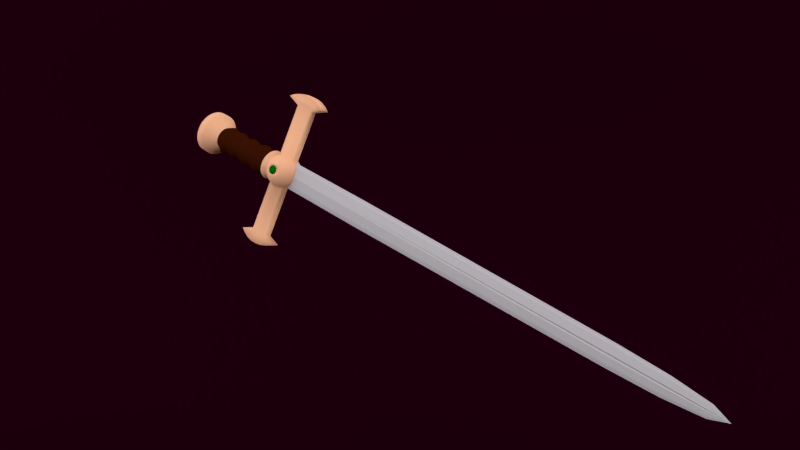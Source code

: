 # Source: medieval_blade.blend  (saved by Blender 2.61.0; exported with 4.5.12 LTS)
import bpy
from mathutils import Matrix  # noqa: F401  (used for matrix-valued properties, if any)

bpy.ops.wm.read_factory_settings(use_empty=True)
scene = bpy.context.scene
scene.name = 'Scene'

# ---- collections
col_collection_1 = bpy.data.collections.new('Collection 1'); scene.collection.children.link(col_collection_1)

# ---- materials (node trees are filled in below, after node groups)
mat_material_003 = bpy.data.materials.new('Material.003')
mat_material_003.alpha_threshold = 0.0
mat_material_003.use_transparent_shadow = False
mat_material_003.preview_render_type = 'FLAT'
mat_material_003.diffuse_color = (0.01467, 0.0, 0.004674, 1.0)
mat_material_003.roughness = 0.5
mat_material_003.specular_intensity = 0.0
mat_material_003.line_color = (0.0, 0.0, 0.0, 1.0)
mat_material = bpy.data.materials.new('Material')
mat_material.alpha_threshold = 0.0
mat_material.use_transparent_shadow = False
mat_material.diffuse_color = (0.0, 0.1473, 0.002366, 1.0)
mat_material.roughness = 0.5
mat_material.specular_intensity = 0.5673
mat_material.line_color = (0.0, 0.0, 0.0, 0.5746)
mat_ouro = bpy.data.materials.new('ouro')
mat_ouro.alpha_threshold = 0.0
mat_ouro.use_transparent_shadow = False
mat_ouro.diffuse_color = (0.9551, 0.5138, 0.2903, 1.0)
mat_ouro.specular_color = (0.5815, 0.5736, 0.4868)
mat_ouro.roughness = 0.5
mat_ouro.specular_intensity = 0.7115
mat_ouro.line_color = (0.0, 0.0, 0.0, 1.0)
mat_madeira = bpy.data.materials.new('madeira')
mat_madeira.alpha_threshold = 0.0
mat_madeira.use_transparent_shadow = False
mat_madeira.diffuse_color = (0.04203, 0.007121, 0.001213, 1.0)
mat_madeira.specular_color = (0.06997, 0.06997, 0.06997)
mat_madeira.roughness = 1.737
mat_madeira.specular_intensity = 0.0
mat_madeira.line_color = (0.0, 0.0, 0.0, 1.0)
mat_material_002 = bpy.data.materials.new('Material.002')
mat_material_002.alpha_threshold = 0.0
mat_material_002.use_transparent_shadow = False
mat_material_002.diffuse_color = (0.5488, 0.5488, 0.5488, 1.0)
mat_material_002.roughness = 0.5
mat_material_002.specular_intensity = 0.8657
mat_material_002.line_color = (0.0, 0.0, 0.0, 1.0)

# ---- material node trees

# ---- world
world_world = bpy.data.worlds.new('World'); scene.world = world_world
world_world.color = (0.9966, 0.9404, 1.0)
world_world.use_sun_shadow = False
world_world.sun_shadow_jitter_overblur = 0.0
world_world.cycles.sampling_method = 'MANUAL'
world_world.cycles.sample_map_resolution = 256

# ---- cameras
cam_camera = bpy.data.cameras.new('Camera')
cam_camera.clip_end = 100.0
cam_camera.lens = 35.0
cam_camera.sensor_width = 32.0
cam_camera.sensor_height = 18.0
cam_camera.ortho_scale = 7.314
cam_camera.dof.focus_distance = 0.0
cam_camera.dof.aperture_fstop = 128.0

# ---- lights
light_lamp = bpy.data.lights.new('Lamp', 'AREA')
light_lamp.color = (0.8689, 0.8271, 0.8506)
light_lamp.transmission_factor = 0.0
light_lamp.cutoff_distance = 30.0
light_lamp.energy = 32.99
light_lamp.shadow_buffer_clip_start = 1.001
light_lamp.shadow_soft_size = 1.0
light_lamp.shadow_maximum_resolution = 0.006
light_lamp.use_absolute_resolution = True
light_lamp.shape = 'RECTANGLE'
light_lamp.size = 1.0
light_lamp.size_y = 1.0
light_lamp.cycles.use_multiple_importance_sampling = False

# ---- meshes
me_plane_003 = bpy.data.meshes.new('Plane.003')
me_plane_003.from_pydata([(1.0, 1.0, 0.0), (1.0, -1.0, 0.0), (-1.0, -1.0, 0.0), (-1.0, 1.0, 0.0)], [], [(0, 3, 2, 1)])
me_plane_003.use_remesh_preserve_volume = False
me_plane_003.use_remesh_preserve_attributes = False
me_plane_003.use_mirror_vertex_groups = False
me_plane_003.update()
me_plane_002 = bpy.data.meshes.new('Plane.002')
me_plane_002.from_pydata([(1.0, 0.4384, 0.7972), (1.0, -1.0, 0.0), (-1.0, -1.0, 0.0), (-1.0, 0.4384, 0.7972), (-8.941e-08, -1.0, 0.0), (1.0, 0.0, 0.0), (1.484e-07, 0.4384, 0.7972), (-1.0, 2.682e-07, 0.0), (2.98e-08, 1.341e-07, 0.0), (0.5, -1.0, 0.0), (-0.5, -1.0, 0.0), (1.0, 0.378, 0.3029), (1.0, -0.5, 0.0), (0.5, 0.4384, 0.7972), (-0.5, 0.4384, 0.7972), (-1.0, -0.5, 0.0), (-1.0, 0.378, 0.3029), (-0.5, 2.012e-07, 0.0), (8.88e-08, 0.378, 0.3029), (0.5, 6.706e-08, 0.0), (-2.98e-08, -0.5, 0.0), (-0.5, 0.378, 0.3029), (0.5, 0.378, 0.3029), (-0.5, -0.5, 0.0), (0.5, -0.5, 0.0), (0.25, -1.0, 0.0), (0.75, -1.0, 0.0), (-0.25, -1.0, 0.0), (-0.75, -1.0, 0.0), (1.0, 0.222, 0.1098), (1.0, 0.4418, 0.5473), (1.0, -0.25, 0.0), (1.0, -0.75, 0.0), (0.25, 0.4384, 0.7972), (0.75, 0.4384, 0.7972), (-0.25, 0.4384, 0.7972), (-0.75, 0.4384, 0.7972), (-1.0, -0.25, 0.0), (-1.0, -0.75, 0.0), (-1.0, 0.222, 0.1098), (-1.0, 0.4418, 0.5473), (-0.75, 2.347e-07, 0.0), (-0.25, 1.676e-07, 0.0), (1.186e-07, 0.4418, 0.5473), (5.906e-08, 0.222, 0.1098), (0.75, 3.353e-08, 0.0), (0.25, 1.006e-07, 0.0), (-5.96e-08, -0.75, 0.0), (0.0, -0.25, 0.0), (-0.75, 0.378, 0.3029), (-0.5, 0.4418, 0.5473), (-0.25, 0.378, 0.3029), (-0.5, 0.222, 0.1098), (0.25, 0.378, 0.3029), (0.5, 0.4418, 0.5473), (0.75, 0.378, 0.3029), (0.5, 0.222, 0.1098), (-0.75, -0.5, 0.0), (-0.5, -0.25, 0.0), (-0.25, -0.5, 0.0), (-0.5, -0.75, 0.0), (0.25, -0.5, 0.0), (0.5, -0.25, 0.0), (0.75, -0.5, 0.0), (0.5, -0.75, 0.0), (-0.75, 0.4418, 0.5473), (-0.25, 0.4418, 0.5473), (-0.75, 0.222, 0.1098), (-0.25, 0.222, 0.1098), (0.25, 0.4418, 0.5473), (0.75, 0.4418, 0.5473), (0.25, 0.222, 0.1098), (0.75, 0.222, 0.1098), (-0.75, -0.25, 0.0), (-0.25, -0.25, 0.0), (-0.75, -0.75, 0.0), (-0.25, -0.75, 0.0), (0.25, -0.25, 0.0), (0.75, -0.25, 0.0), (0.25, -0.75, 0.0), (0.75, -0.75, 0.0), (0.125, -1.0, 0.0), (0.375, -1.0, 0.0), (0.625, -1.0, 0.0), (0.875, -1.0, 0.0), (-0.375, -1.0, 0.0), (-0.125, -1.0, 0.0), (-0.625, -1.0, 0.0), (-0.875, -1.0, 0.0), (1.0, 0.1112, 0.04023), (1.0, 0.3152, 0.1964), (1.0, 0.427, 0.4226), (1.0, 0.4401, 0.6723), (1.0, -0.125, 0.0), (1.0, -0.375, 0.0), (1.0, -0.625, 0.0), (1.0, -0.875, 0.0), (0.125, 0.4384, 0.7972), (0.375, 0.4384, 0.7972), (0.625, 0.4384, 0.7972), (0.875, 0.4384, 0.7972), (-0.125, 0.4384, 0.7972), (-0.375, 0.4384, 0.7972), (-0.625, 0.4384, 0.7972), (-0.875, 0.4384, 0.7972), (-1.0, -0.125, 0.0), (-1.0, -0.375, 0.0), (-1.0, -0.625, 0.0), (-1.0, -0.875, 0.0), (-1.0, 0.3152, 0.1964), (-1.0, 0.1112, 0.04023), (-1.0, 0.427, 0.4226), (-1.0, 0.4401, 0.6723), (-0.625, 2.179e-07, 0.0), (-0.875, 2.515e-07, 0.0), (-0.375, 1.844e-07, 0.0), (-0.125, 1.509e-07, 0.0), (1.037e-07, 0.427, 0.4226), (1.335e-07, 0.4401, 0.6723), (7.396e-08, 0.3152, 0.1964), (4.416e-08, 0.1112, 0.04023), (0.625, 5.029e-08, 0.0), (0.875, 1.676e-08, 0.0), (0.375, 8.382e-08, 0.0), (0.125, 1.173e-07, 0.0), (-7.451e-08, -0.875, 0.0), (-4.47e-08, -0.625, 0.0), (-1.49e-08, -0.375, 0.0), (1.49e-08, -0.125, 0.0), (-0.875, 0.378, 0.3029), (-0.625, 0.378, 0.3029), (-0.5, 0.427, 0.4226), (-0.5, 0.4401, 0.6723), (-0.125, 0.378, 0.3029), (-0.375, 0.378, 0.3029), (-0.5, 0.1112, 0.04023), (-0.5, 0.3152, 0.1964), (0.125, 0.378, 0.3029), (0.375, 0.378, 0.3029), (0.5, 0.427, 0.4226), (0.5, 0.4401, 0.6723), (0.625, 0.378, 0.3029), (0.875, 0.378, 0.3029), (0.5, 0.3152, 0.1964), (0.5, 0.1112, 0.04023), (-0.875, -0.5, 0.0), (-0.625, -0.5, 0.0), (-0.5, -0.125, 0.0), (-0.5, -0.375, 0.0), (-0.125, -0.5, 0.0), (-0.375, -0.5, 0.0), (-0.5, -0.875, 0.0), (-0.5, -0.625, 0.0), (0.375, -0.5, 0.0), (0.125, -0.5, 0.0), (0.5, -0.375, 0.0), (0.5, -0.125, 0.0), (0.625, -0.5, 0.0), (0.875, -0.5, 0.0), (0.5, -0.625, 0.0), (0.5, -0.875, 0.0), (-0.875, 0.4418, 0.5473), (-0.75, 0.4401, 0.6723), (-0.625, 0.4418, 0.5473), (-0.75, 0.427, 0.4226), (-0.375, 0.4418, 0.5473), (-0.25, 0.4401, 0.6723), (-0.125, 0.4418, 0.5473), (-0.25, 0.427, 0.4226), (-0.875, 0.222, 0.1098), (-0.75, 0.3152, 0.1964), (-0.625, 0.222, 0.1098), (-0.75, 0.1112, 0.04023), (-0.375, 0.222, 0.1098), (-0.25, 0.3152, 0.1964), (-0.125, 0.222, 0.1098), (-0.25, 0.1112, 0.04023), (0.125, 0.4418, 0.5473), (0.25, 0.4401, 0.6723), (0.375, 0.4418, 0.5473), (0.25, 0.427, 0.4226), (0.625, 0.4418, 0.5473), (0.75, 0.4401, 0.6723), (0.875, 0.4418, 0.5473), (0.75, 0.427, 0.4226), (0.125, 0.222, 0.1098), (0.25, 0.3152, 0.1964), (0.375, 0.222, 0.1098), (0.25, 0.1112, 0.04023), (0.625, 0.222, 0.1098), (0.75, 0.3152, 0.1964), (0.875, 0.222, 0.1098), (0.75, 0.1112, 0.04023), (-0.875, -0.25, 0.0), (-0.75, -0.125, 0.0), (-0.625, -0.25, 0.0), (-0.75, -0.375, 0.0), (-0.375, -0.25, 0.0), (-0.25, -0.125, 0.0), (-0.125, -0.25, 0.0), (-0.25, -0.375, 0.0), (-0.875, -0.75, 0.0), (-0.75, -0.625, 0.0), (-0.625, -0.75, 0.0), (-0.75, -0.875, 0.0), (-0.375, -0.75, 0.0), (-0.25, -0.625, 0.0), (-0.125, -0.75, 0.0), (-0.25, -0.875, 0.0), (0.125, -0.25, 0.0), (0.25, -0.125, 0.0), (0.375, -0.25, 0.0), (0.25, -0.375, 0.0), (0.625, -0.25, 0.0), (0.75, -0.125, 0.0), (0.875, -0.25, 0.0), (0.75, -0.375, 0.0), (0.125, -0.75, 0.0), (0.25, -0.625, 0.0), (0.375, -0.75, 0.0), (0.25, -0.875, 0.0), (0.625, -0.75, 0.0), (0.75, -0.625, 0.0), (0.875, -0.75, 0.0), (0.75, -0.875, 0.0), (-0.875, 0.4401, 0.6723), (-0.625, 0.4401, 0.6723), (-0.875, 0.427, 0.4226), (-0.625, 0.427, 0.4226), (-0.375, 0.4401, 0.6723), (-0.125, 0.4401, 0.6723), (-0.375, 0.427, 0.4226), (-0.125, 0.427, 0.4226), (-0.875, 0.3152, 0.1964), (-0.625, 0.3152, 0.1964), (-0.875, 0.1112, 0.04023), (-0.625, 0.1112, 0.04023), (-0.375, 0.3152, 0.1964), (-0.125, 0.3152, 0.1964), (-0.375, 0.1112, 0.04023), (-0.125, 0.1112, 0.04023), (0.125, 0.4401, 0.6723), (0.375, 0.4401, 0.6723), (0.125, 0.427, 0.4226), (0.375, 0.427, 0.4226), (0.625, 0.4401, 0.6723), (0.875, 0.4401, 0.6723), (0.625, 0.427, 0.4226), (0.875, 0.427, 0.4226), (0.125, 0.3152, 0.1964), (0.375, 0.3152, 0.1964), (0.125, 0.1112, 0.04023), (0.375, 0.1112, 0.04023), (0.625, 0.3152, 0.1964), (0.875, 0.3152, 0.1964), (0.625, 0.1112, 0.04023), (0.875, 0.1112, 0.04023), (-0.875, -0.125, 0.0), (-0.625, -0.125, 0.0), (-0.875, -0.375, 0.0), (-0.625, -0.375, 0.0), (-0.375, -0.125, 0.0), (-0.125, -0.125, 0.0), (-0.375, -0.375, 0.0), (-0.125, -0.375, 0.0), (-0.875, -0.625, 0.0), (-0.625, -0.625, 0.0), (-0.875, -0.875, 0.0), (-0.625, -0.875, 0.0), (-0.375, -0.625, 0.0), (-0.125, -0.625, 0.0), (-0.375, -0.875, 0.0), (-0.125, -0.875, 0.0), (0.125, -0.125, 0.0), (0.375, -0.125, 0.0), (0.125, -0.375, 0.0), (0.375, -0.375, 0.0), (0.625, -0.125, 0.0), (0.875, -0.125, 0.0), (0.625, -0.375, 0.0), (0.875, -0.375, 0.0), (0.125, -0.625, 0.0), (0.375, -0.625, 0.0), (0.125, -0.875, 0.0), (0.375, -0.875, 0.0), (0.625, -0.625, 0.0), (0.875, -0.625, 0.0), (0.625, -0.875, 0.0), (0.875, -0.875, 0.0)], [], [(104, 3, 112, 225), (36, 104, 225, 162), (225, 112, 40, 161), (162, 225, 161, 65), (103, 36, 162, 226), (14, 103, 226, 132), (226, 162, 65, 163), (132, 226, 163, 50), (161, 40, 111, 227), (65, 161, 227, 164), (227, 111, 16, 129), (164, 227, 129, 49), (163, 65, 164, 228), (50, 163, 228, 131), (228, 164, 49, 130), (131, 228, 130, 21), (102, 14, 132, 229), (35, 102, 229, 166), (229, 132, 50, 165), (166, 229, 165, 66), (101, 35, 166, 230), (6, 101, 230, 118), (230, 166, 66, 167), (118, 230, 167, 43), (165, 50, 131, 231), (66, 165, 231, 168), (231, 131, 21, 134), (168, 231, 134, 51), (167, 66, 168, 232), (43, 167, 232, 117), (232, 168, 51, 133), (117, 232, 133, 18), (129, 16, 109, 233), (49, 129, 233, 170), (233, 109, 39, 169), (170, 233, 169, 67), (130, 49, 170, 234), (21, 130, 234, 136), (234, 170, 67, 171), (136, 234, 171, 52), (169, 39, 110, 235), (67, 169, 235, 172), (235, 110, 7, 114), (172, 235, 114, 41), (171, 67, 172, 236), (52, 171, 236, 135), (236, 172, 41, 113), (135, 236, 113, 17), (134, 21, 136, 237), (51, 134, 237, 174), (237, 136, 52, 173), (174, 237, 173, 68), (133, 51, 174, 238), (18, 133, 238, 119), (238, 174, 68, 175), (119, 238, 175, 44), (173, 52, 135, 239), (68, 173, 239, 176), (239, 135, 17, 115), (176, 239, 115, 42), (175, 68, 176, 240), (44, 175, 240, 120), (240, 176, 42, 116), (120, 240, 116, 8), (97, 6, 118, 241), (33, 97, 241, 178), (241, 118, 43, 177), (178, 241, 177, 69), (98, 33, 178, 242), (13, 98, 242, 140), (242, 178, 69, 179), (140, 242, 179, 54), (177, 43, 117, 243), (69, 177, 243, 180), (243, 117, 18, 137), (180, 243, 137, 53), (179, 69, 180, 244), (54, 179, 244, 139), (244, 180, 53, 138), (139, 244, 138, 22), (99, 13, 140, 245), (34, 99, 245, 182), (245, 140, 54, 181), (182, 245, 181, 70), (100, 34, 182, 246), (0, 100, 246, 92), (246, 182, 70, 183), (92, 246, 183, 30), (181, 54, 139, 247), (70, 181, 247, 184), (247, 139, 22, 141), (184, 247, 141, 55), (183, 70, 184, 248), (30, 183, 248, 91), (248, 184, 55, 142), (91, 248, 142, 11), (137, 18, 119, 249), (53, 137, 249, 186), (249, 119, 44, 185), (186, 249, 185, 71), (138, 53, 186, 250), (22, 138, 250, 143), (250, 186, 71, 187), (143, 250, 187, 56), (185, 44, 120, 251), (71, 185, 251, 188), (251, 120, 8, 124), (188, 251, 124, 46), (187, 71, 188, 252), (56, 187, 252, 144), (252, 188, 46, 123), (144, 252, 123, 19), (141, 22, 143, 253), (55, 141, 253, 190), (253, 143, 56, 189), (190, 253, 189, 72), (142, 55, 190, 254), (11, 142, 254, 90), (254, 190, 72, 191), (90, 254, 191, 29), (189, 56, 144, 255), (72, 189, 255, 192), (255, 144, 19, 121), (192, 255, 121, 45), (191, 72, 192, 256), (29, 191, 256, 89), (256, 192, 45, 122), (89, 256, 122, 5), (114, 7, 105, 257), (41, 114, 257, 194), (257, 105, 37, 193), (194, 257, 193, 73), (113, 41, 194, 258), (17, 113, 258, 147), (258, 194, 73, 195), (147, 258, 195, 58), (193, 37, 106, 259), (73, 193, 259, 196), (259, 106, 15, 145), (196, 259, 145, 57), (195, 73, 196, 260), (58, 195, 260, 148), (260, 196, 57, 146), (148, 260, 146, 23), (115, 17, 147, 261), (42, 115, 261, 198), (261, 147, 58, 197), (198, 261, 197, 74), (116, 42, 198, 262), (8, 116, 262, 128), (262, 198, 74, 199), (128, 262, 199, 48), (197, 58, 148, 263), (74, 197, 263, 200), (263, 148, 23, 150), (200, 263, 150, 59), (199, 74, 200, 264), (48, 199, 264, 127), (264, 200, 59, 149), (127, 264, 149, 20), (145, 15, 107, 265), (57, 145, 265, 202), (265, 107, 38, 201), (202, 265, 201, 75), (146, 57, 202, 266), (23, 146, 266, 152), (266, 202, 75, 203), (152, 266, 203, 60), (201, 38, 108, 267), (75, 201, 267, 204), (267, 108, 2, 88), (204, 267, 88, 28), (203, 75, 204, 268), (60, 203, 268, 151), (268, 204, 28, 87), (151, 268, 87, 10), (150, 23, 152, 269), (59, 150, 269, 206), (269, 152, 60, 205), (206, 269, 205, 76), (149, 59, 206, 270), (20, 149, 270, 126), (270, 206, 76, 207), (126, 270, 207, 47), (205, 60, 151, 271), (76, 205, 271, 208), (271, 151, 10, 85), (208, 271, 85, 27), (207, 76, 208, 272), (47, 207, 272, 125), (272, 208, 27, 86), (125, 272, 86, 4), (124, 8, 128, 273), (46, 124, 273, 210), (273, 128, 48, 209), (210, 273, 209, 77), (123, 46, 210, 274), (19, 123, 274, 156), (274, 210, 77, 211), (156, 274, 211, 62), (209, 48, 127, 275), (77, 209, 275, 212), (275, 127, 20, 154), (212, 275, 154, 61), (211, 77, 212, 276), (62, 211, 276, 155), (276, 212, 61, 153), (155, 276, 153, 24), (121, 19, 156, 277), (45, 121, 277, 214), (277, 156, 62, 213), (214, 277, 213, 78), (122, 45, 214, 278), (5, 122, 278, 93), (278, 214, 78, 215), (93, 278, 215, 31), (213, 62, 155, 279), (78, 213, 279, 216), (279, 155, 24, 157), (216, 279, 157, 63), (215, 78, 216, 280), (31, 215, 280, 94), (280, 216, 63, 158), (94, 280, 158, 12), (154, 20, 126, 281), (61, 154, 281, 218), (281, 126, 47, 217), (218, 281, 217, 79), (153, 61, 218, 282), (24, 153, 282, 159), (282, 218, 79, 219), (159, 282, 219, 64), (217, 47, 125, 283), (79, 217, 283, 220), (283, 125, 4, 81), (220, 283, 81, 25), (219, 79, 220, 284), (64, 219, 284, 160), (284, 220, 25, 82), (160, 284, 82, 9), (157, 24, 159, 285), (63, 157, 285, 222), (285, 159, 64, 221), (222, 285, 221, 80), (158, 63, 222, 286), (12, 158, 286, 95), (286, 222, 80, 223), (95, 286, 223, 32), (221, 64, 160, 287), (80, 221, 287, 224), (287, 160, 9, 83), (224, 287, 83, 26), (223, 80, 224, 288), (32, 223, 288, 96), (288, 224, 26, 84), (96, 288, 84, 1)])
me_plane_002.polygons.foreach_set('use_smooth', [True] * 256)
me_plane_002.materials.append(mat_material_003)
me_plane_002.use_remesh_preserve_volume = False
me_plane_002.use_remesh_preserve_attributes = False
me_plane_002.use_mirror_vertex_groups = False
me_plane_002.update()
me_icosphere = bpy.data.meshes.new('Icosphere')
me_icosphere.from_pydata([(0.0, 0.0, -1.0), (0.7236, -0.5257, -0.4472), (-0.2764, -0.8506, -0.4472), (-0.8944, 0.0, -0.4472), (-0.2764, 0.8506, -0.4472), (0.7236, 0.5257, -0.4472), (0.2764, -0.8506, 0.4472), (-0.7236, -0.5257, 0.4472), (-0.7236, 0.5257, 0.4472), (0.2764, 0.8506, 0.4472), (0.8944, 0.0, 0.4472), (0.0, 0.0, 1.0), (-0.1625, -0.5, -0.8507), (0.4253, -0.309, -0.8507), (0.2629, -0.809, -0.5257), (0.4253, 0.309, -0.8507), (0.8506, 0.0, -0.5257), (-0.5257, 0.0, -0.8507), (-0.6882, -0.5, -0.5257), (-0.1625, 0.5, -0.8507), (-0.6882, 0.5, -0.5257), (0.2629, 0.809, -0.5257), (0.9511, 0.309, 0.0), (0.9511, -0.309, 0.0), (0.5878, -0.809, 0.0), (0.0, -1.0, 0.0), (-0.5878, -0.809, 0.0), (-0.9511, -0.309, 0.0), (-0.9511, 0.309, 0.0), (-0.5878, 0.809, 0.0), (0.0, 1.0, 0.0), (0.5878, 0.809, 0.0), (0.6882, -0.5, 0.5257), (-0.2629, -0.809, 0.5257), (-0.8506, 0.0, 0.5257), (-0.2629, 0.809, 0.5257), (0.6882, 0.5, 0.5257), (0.5257, 0.0, 0.8507), (0.1625, -0.5, 0.8507), (-0.4253, -0.309, 0.8507), (-0.4253, 0.309, 0.8507), (0.1625, 0.5, 0.8507)], [], [(14, 2, 12), (12, 13, 14), (1, 14, 13), (12, 0, 13), (16, 1, 13), (13, 15, 16), (5, 16, 15), (13, 0, 15), (18, 3, 17), (17, 12, 18), (2, 18, 12), (17, 0, 12), (20, 4, 19), (19, 17, 20), (3, 20, 17), (19, 0, 17), (21, 5, 15), (15, 19, 21), (4, 21, 19), (15, 0, 19), (23, 1, 16), (16, 22, 23), (10, 23, 22), (22, 16, 5), (25, 2, 14), (14, 24, 25), (6, 25, 24), (24, 14, 1), (27, 3, 18), (18, 26, 27), (7, 27, 26), (26, 18, 2), (29, 4, 20), (20, 28, 29), (8, 29, 28), (28, 20, 3), (31, 5, 21), (21, 30, 31), (9, 31, 30), (30, 21, 4), (32, 6, 24), (24, 23, 32), (10, 32, 23), (23, 24, 1), (33, 7, 26), (26, 25, 33), (6, 33, 25), (25, 26, 2), (34, 8, 28), (28, 27, 34), (7, 34, 27), (27, 28, 3), (35, 9, 30), (30, 29, 35), (8, 35, 29), (29, 30, 4), (36, 10, 22), (22, 31, 36), (9, 36, 31), (31, 22, 5), (38, 6, 32), (32, 37, 38), (11, 38, 37), (37, 32, 10), (39, 7, 33), (33, 38, 39), (11, 39, 38), (38, 33, 6), (40, 8, 34), (34, 39, 40), (11, 40, 39), (39, 34, 7), (41, 9, 35), (35, 40, 41), (11, 41, 40), (40, 35, 8), (37, 10, 36), (36, 41, 37), (11, 37, 41), (41, 36, 9)])
me_icosphere.materials.append(mat_material)
me_icosphere.use_remesh_preserve_volume = False
me_icosphere.use_remesh_preserve_attributes = False
me_icosphere.use_mirror_vertex_groups = False
me_icosphere.update()
me_sphere = bpy.data.meshes.new('Sphere')
me_sphere.from_pydata([(0.1387, 0.02759, -0.9871), (0.2727, 0.05424, -0.9482), (0.3974, 0.07904, -0.8849), (0.5085, 0.1012, -0.7993), (0.6024, 0.1198, -0.6944), (0.6757, 0.1344, -0.5736), (0.726, 0.1444, -0.4412), (0.7516, 0.1495, -0.3016), (0.7516, 0.1495, -0.1595), (0.726, 0.1444, -0.01993), (0.6757, 0.1344, 0.1125), (0.6024, 0.1198, 0.2333), (0.5085, 0.1012, 0.3676), (0.479, 0.1984, 0.3676), (0.5674, 0.235, 0.2333), (0.6365, 0.2636, 0.1125), (0.6839, 0.2833, -0.01993), (0.708, 0.2933, -0.1595), (0.708, 0.2933, -0.3016), (0.6839, 0.2833, -0.4412), (0.6365, 0.2636, -0.5736), (0.5674, 0.235, -0.6944), (0.479, 0.1984, -0.7993), (0.3743, 0.155, -0.8849), (0.2568, 0.1064, -0.9482), (0.1306, 0.05412, -0.9871), (0.1176, 0.07857, -0.9871), (0.2312, 0.1545, -0.9482), (0.3369, 0.2251, -0.8849), (0.4311, 0.2881, -0.7993), (0.5107, 0.3412, -0.6944), (0.5728, 0.3828, -0.5736), (0.6155, 0.4113, -0.4412), (0.6372, 0.4258, -0.3016), (0.6372, 0.4258, -0.1595), (0.6155, 0.4113, -0.01993), (0.5728, 0.3828, 0.1125), (0.5107, 0.3412, 0.2333), (0.4311, 0.2881, 0.3676), (0.3666, 0.3666, 0.3676), (0.4343, 0.4343, 0.2333), (0.4871, 0.4872, 0.1125), (0.5234, 0.5234, -0.01993), (0.5419, 0.5419, -0.1595), (0.5419, 0.5419, -0.3016), (0.5234, 0.5234, -0.4412), (0.4871, 0.4872, -0.5736), (0.4343, 0.4343, -0.6944), (0.3666, 0.3666, -0.7993), (0.2865, 0.2865, -0.8849), (0.1966, 0.1966, -0.9482), (0.09998, 0.1, -0.9871), (-1.546e-05, -3.049e-07, -1.0), (0.07855, 0.1176, -0.9871), (0.1544, 0.2312, -0.9482), (0.2251, 0.3369, -0.8849), (0.288, 0.4311, -0.7993), (0.3412, 0.5107, -0.6944), (0.3827, 0.5728, -0.5736), (0.4112, 0.6155, -0.4412), (0.4257, 0.6372, -0.3016), (0.4257, 0.6372, -0.1595), (0.4112, 0.6155, -0.01993), (0.3827, 0.5728, 0.1125), (0.3412, 0.5107, 0.2333), (0.288, 0.4311, 0.3676), (0.1984, 0.479, 0.3676), (0.235, 0.5674, 0.2333), (0.2636, 0.6365, 0.1125), (0.2833, 0.6839, -0.01993), (0.2933, 0.708, -0.1595), (0.2933, 0.708, -0.3016), (0.2833, 0.6839, -0.4412), (0.2636, 0.6365, -0.5736), (0.235, 0.5674, -0.6944), (0.1984, 0.479, -0.7993), (0.155, 0.3743, -0.8849), (0.1064, 0.2569, -0.9482), (0.0541, 0.1307, -0.9871), (0.02757, 0.1387, -0.9871), (0.05422, 0.2727, -0.9482), (0.07903, 0.3974, -0.8849), (0.1011, 0.5085, -0.7993), (0.1198, 0.6024, -0.6944), (0.1344, 0.6757, -0.5736), (0.1251, 0.726, -0.397), (0.1997, 0.7516, -0.2949), (0.1989, 0.7516, -0.1612), (0.1232, 0.726, -0.05745), (0.1344, 0.6757, 0.1125), (0.1198, 0.6024, 0.2333), (0.1011, 0.5085, 0.3676), (-1.518e-05, 0.5185, 0.3676), (-1.515e-05, 0.6142, 0.2333), (-1.518e-05, 0.689, 0.1125), (-1.522e-05, 0.7403, -0.01993), (-1.518e-05, 0.7664, -0.1595), (-1.518e-05, 0.7664, -0.3016), (-1.522e-05, 0.7403, -0.4412), (-1.518e-05, 0.689, -0.5736), (-1.515e-05, 0.6142, -0.6944), (-1.517e-05, 0.5185, -0.7993), (-1.521e-05, 0.4052, -0.8849), (-1.516e-05, 0.278, -0.9482), (-1.516e-05, 0.1414, -0.9871), (-0.0276, 0.1387, -0.9871), (-0.05426, 0.2727, -0.9482), (-0.07906, 0.3974, -0.8849), (-0.1012, 0.5085, -0.7993), (-0.1198, 0.6024, -0.6944), (-0.1344, 0.6757, -0.5736), (-0.1213, 0.726, -0.3998), (-0.1984, 0.7516, -0.2914), (-0.1978, 0.7516, -0.1626), (-0.124, 0.726, -0.05883), (-0.1344, 0.6757, 0.1125), (-0.1198, 0.6024, 0.2333), (-0.1012, 0.5085, 0.3676), (-0.1984, 0.479, 0.3676), (-0.2351, 0.5674, 0.2333), (-0.2637, 0.6365, 0.1125), (-0.2833, 0.6839, -0.01993), (-0.2933, 0.708, -0.1595), (-0.2933, 0.708, -0.3016), (-0.2833, 0.6839, -0.4412), (-0.2637, 0.6365, -0.5736), (-0.2351, 0.5674, -0.6944), (-0.1984, 0.479, -0.7993), (-0.1551, 0.3743, -0.8849), (-0.1064, 0.2569, -0.9482), (-0.05413, 0.1307, -0.9871), (-0.07858, 0.1176, -0.9871), (-0.1545, 0.2312, -0.9482), (-0.2251, 0.3369, -0.8849), (-0.2881, 0.4311, -0.7993), (-0.3412, 0.5107, -0.6944), (-0.3828, 0.5728, -0.5736), (-0.4113, 0.6155, -0.4412), (-0.4258, 0.6372, -0.3016), (-0.4258, 0.6372, -0.1595), (-0.4113, 0.6155, -0.01993), (-0.3828, 0.5728, 0.1125), (-0.3412, 0.5107, 0.2333), (-0.2881, 0.4311, 0.3676), (-0.3667, 0.3666, 0.3676), (-0.4343, 0.4343, 0.2333), (-0.4872, 0.4872, 0.1125), (-0.5235, 0.5234, -0.01993), (-0.5419, 0.5419, -0.1595), (-0.5419, 0.5419, -0.3016), (-0.5235, 0.5234, -0.4412), (-0.4872, 0.4872, -0.5736), (-0.4343, 0.4343, -0.6944), (-0.3667, 0.3666, -0.7993), (-0.2865, 0.2865, -0.8849), (-0.1966, 0.1966, -0.9482), (-0.1, 0.1, -0.9871), (-0.1176, 0.07857, -0.9871), (-0.2312, 0.1545, -0.9482), (-0.3369, 0.2251, -0.8849), (-0.4311, 0.2881, -0.7993), (-0.5107, 0.3412, -0.6944), (-0.5729, 0.3828, -0.5736), (-0.6155, 0.4113, -0.4412), (-0.6372, 0.4258, -0.3016), (-0.6372, 0.4258, -0.1595), (-0.6155, 0.4113, -0.01993), (-0.5729, 0.3828, 0.1125), (-0.5107, 0.3412, 0.2333), (-0.4311, 0.2881, 0.3676), (-0.479, 0.1984, 0.3676), (-0.5674, 0.235, 0.2333), (-0.6365, 0.2636, 0.1125), (-0.6839, 0.2833, -0.01993), (-0.708, 0.2933, -0.1595), (-0.708, 0.2933, -0.3016), (-0.6839, 0.2833, -0.4412), (-0.6365, 0.2636, -0.5736), (-0.5674, 0.235, -0.6944), (-0.479, 0.1984, -0.7993), (-0.3743, 0.155, -0.8849), (-0.2569, 0.1064, -0.9482), (-0.1307, 0.05412, -0.9871), (-0.1387, 0.02759, -0.9871), (-0.2727, 0.05424, -0.9482), (-0.3974, 0.07904, -0.8849), (-0.5086, 0.1012, -0.7993), (-0.6024, 0.1198, -0.6944), (-0.6757, 0.1344, -0.5736), (-0.726, 0.1444, -0.4412), (-0.7516, 0.1495, -0.3016), (-0.7516, 0.1495, -0.1595), (-0.726, 0.1444, -0.01993), (-0.6757, 0.1344, 0.1125), (-0.6024, 0.1198, 0.2333), (-0.5086, 0.1012, 0.3676), (-0.5185, -1.468e-08, 0.3676), (-0.6142, -7.117e-08, 0.2333), (-0.6142, -7.117e-08, -0.6944), (-0.5185, -3.283e-08, -0.7993), (-0.4052, -9.156e-08, -0.8849), (-0.278, -5.062e-08, -0.9482), (-0.1414, -3.093e-08, -0.9871), (-0.1387, -0.02759, -0.9871), (-0.2727, -0.05424, -0.9482), (-0.3974, -0.07904, -0.8849), (-0.5086, -0.1012, -0.7993), (-0.6024, -0.1198, -0.6944), (-0.6757, -0.1344, -0.5736), (-0.726, -0.1444, -0.4412), (-0.7516, -0.1495, -0.3016), (-0.7516, -0.1495, -0.1595), (-0.726, -0.1444, -0.01993), (-0.6757, -0.1344, 0.1125), (-0.6024, -0.1198, 0.2333), (-0.5086, -0.1012, 0.3676), (-0.479, -0.1984, 0.3676), (-0.5674, -0.235, 0.2333), (-0.6365, -0.2636, 0.1125), (-0.6839, -0.2833, -0.01993), (-0.708, -0.2933, -0.1595), (-0.708, -0.2933, -0.3016), (-0.6839, -0.2833, -0.4412), (-0.6365, -0.2636, -0.5736), (-0.5674, -0.235, -0.6944), (-0.479, -0.1984, -0.7993), (-0.3743, -0.155, -0.8849), (-0.2569, -0.1064, -0.9482), (-0.1307, -0.05412, -0.9871), (-0.1176, -0.07857, -0.9871), (-0.2312, -0.1545, -0.9482), (-0.3369, -0.2251, -0.8849), (-0.4311, -0.2881, -0.7993), (-0.5107, -0.3412, -0.6944), (-0.5729, -0.3828, -0.5736), (-0.6155, -0.4113, -0.4412), (-0.6372, -0.4258, -0.3016), (-0.6372, -0.4258, -0.1595), (-0.6155, -0.4113, -0.01993), (-0.5729, -0.3828, 0.1125), (-0.5107, -0.3412, 0.2333), (-0.4311, -0.2881, 0.3676), (-0.3667, -0.3666, 0.3676), (-0.4343, -0.4343, 0.2333), (-0.4872, -0.4872, 0.1125), (-0.5235, -0.5234, -0.01993), (-0.5419, -0.5419, -0.1595), (-0.5419, -0.5419, -0.3016), (-0.5235, -0.5234, -0.4412), (-0.4872, -0.4872, -0.5736), (-0.4343, -0.4343, -0.6944), (-0.3667, -0.3666, -0.7993), (-0.2865, -0.2865, -0.8849), (-0.1966, -0.1966, -0.9482), (-0.1, -0.1, -0.9871), (-0.07858, -0.1176, -0.9871), (-0.1545, -0.2312, -0.9482), (-0.2251, -0.3369, -0.8849), (-0.2881, -0.4311, -0.7993), (-0.3412, -0.5107, -0.6944), (-0.3828, -0.5728, -0.5736), (-0.4113, -0.6155, -0.4412), (-0.4258, -0.6372, -0.3016), (-0.4258, -0.6372, -0.1595), (-0.4113, -0.6155, -0.01993), (-0.3828, -0.5728, 0.1125), (-0.3412, -0.5107, 0.2333), (-0.2881, -0.4311, 0.3676), (-0.1984, -0.479, 0.3676), (-0.2351, -0.5674, 0.2333), (-0.2637, -0.6365, 0.1125), (-0.2833, -0.6839, -0.01993), (-0.2933, -0.708, -0.1595), (-0.2933, -0.708, -0.3016), (-0.2833, -0.6839, -0.4412), (-0.2637, -0.6365, -0.5736), (-0.2351, -0.5674, -0.6944), (-0.1984, -0.479, -0.7993), (-0.1551, -0.3743, -0.8849), (-0.1064, -0.2569, -0.9482), (-0.05413, -0.1307, -0.9871), (-0.0276, -0.1387, -0.9871), (-0.05425, -0.2727, -0.9482), (-0.07906, -0.3974, -0.8849), (-0.1012, -0.5085, -0.7993), (-0.1198, -0.6024, -0.6944), (-0.1344, -0.6757, -0.5736), (-0.1213, -0.726, -0.3981), (-0.1942, -0.7516, -0.2916), (-0.194, -0.7516, -0.163), (-0.1168, -0.726, -0.06132), (-0.1344, -0.6757, 0.1125), (-0.1198, -0.6024, 0.2333), (-0.1012, -0.5085, 0.3676), (-1.512e-05, -0.5185, 0.3676), (-1.507e-05, -0.6142, 0.2333), (-1.506e-05, -0.689, 0.1125), (0.005733, -0.7403, -0.01763), (0.006607, -0.7403, -0.4428), (-1.506e-05, -0.689, -0.5736), (-1.507e-05, -0.6142, -0.6944), (-1.509e-05, -0.5185, -0.7993), (-1.504e-05, -0.4052, -0.8849), (-1.509e-05, -0.278, -0.9482), (-1.511e-05, -0.1414, -0.9871), (0.02757, -0.1387, -0.9871), (0.05422, -0.2727, -0.9482), (0.07903, -0.3974, -0.8849), (0.1011, -0.5085, -0.7993), (0.1198, -0.6024, -0.6944), (0.1344, -0.6757, -0.5736), (0.1312, -0.726, -0.3948), (0.2051, -0.7516, -0.3016), (0.2091, -0.7516, -0.1595), (0.1283, -0.726, -0.05787), (0.1344, -0.6757, 0.1125), (0.1198, -0.6024, 0.2333), (0.1011, -0.5085, 0.3676), (0.1984, -0.479, 0.3676), (0.235, -0.5674, 0.2333), (0.2636, -0.6365, 0.1125), (0.2833, -0.6839, -0.01993), (0.2933, -0.708, -0.1595), (0.2933, -0.708, -0.3016), (0.2833, -0.6839, -0.4412), (0.2636, -0.6365, -0.5736), (0.235, -0.5674, -0.6944), (0.1984, -0.479, -0.7993), (0.155, -0.3743, -0.8849), (0.1064, -0.2569, -0.9482), (0.0541, -0.1307, -0.9871), (0.07855, -0.1176, -0.9871), (0.1544, -0.2312, -0.9482), (0.2251, -0.3369, -0.8849), (0.288, -0.4311, -0.7993), (0.3412, -0.5107, -0.6944), (0.3827, -0.5728, -0.5736), (0.4112, -0.6155, -0.4412), (0.4257, -0.6372, -0.3016), (0.4257, -0.6372, -0.1595), (0.4112, -0.6155, -0.01993), (0.3827, -0.5728, 0.1125), (0.3412, -0.5107, 0.2333), (0.288, -0.4311, 0.3676), (0.3666, -0.3666, 0.3676), (0.4343, -0.4343, 0.2333), (0.4871, -0.4872, 0.1125), (0.5234, -0.5234, -0.01993), (0.5419, -0.5419, -0.1595), (0.5419, -0.5419, -0.3016), (0.5234, -0.5234, -0.4412), (0.4871, -0.4872, -0.5736), (0.4343, -0.4343, -0.6944), (0.3666, -0.3666, -0.7993), (0.2865, -0.2865, -0.8849), (0.1966, -0.1966, -0.9482), (0.09998, -0.1, -0.9871), (0.1176, -0.07857, -0.9871), (0.2312, -0.1545, -0.9482), (0.3369, -0.2251, -0.8849), (0.4311, -0.2881, -0.7993), (0.5107, -0.3412, -0.6944), (0.5728, -0.3828, -0.5736), (0.6155, -0.4113, -0.4412), (0.6372, -0.4258, -0.3016), (0.6372, -0.4258, -0.1595), (0.6155, -0.4113, -0.01993), (0.5728, -0.3828, 0.1125), (0.5107, -0.3412, 0.2333), (0.4311, -0.2881, 0.3676), (0.479, -0.1984, 0.3676), (0.5674, -0.235, 0.2333), (0.6365, -0.2636, 0.1125), (0.6839, -0.2833, -0.01993), (0.708, -0.2933, -0.1595), (0.708, -0.2933, -0.3016), (0.6839, -0.2833, -0.4412), (0.6365, -0.2636, -0.5736), (0.5674, -0.235, -0.6944), (0.479, -0.1984, -0.7993), (0.3743, -0.155, -0.8849), (0.2568, -0.1064, -0.9482), (0.1306, -0.05412, -0.9871), (0.1387, -0.02759, -0.9871), (0.2727, -0.05424, -0.9482), (0.3974, -0.07904, -0.8849), (0.5085, -0.1012, -0.7993), (0.6024, -0.1198, -0.6944), (0.6757, -0.1344, -0.5736), (0.726, -0.1444, -0.4412), (0.7516, -0.1495, -0.3016), (0.7516, -0.1495, -0.1595), (0.726, -0.1444, -0.01993), (0.6757, -0.1344, 0.1125), (0.6024, -0.1198, 0.2333), (0.5085, -0.1012, 0.3676), (0.5185, 6.435e-08, 0.3676), (0.6142, 1.298e-07, 0.2333), (0.6142, 1.298e-07, -0.6944), (0.5185, 9.604e-08, -0.7993), (0.4051, 1.535e-07, -0.8849), (0.278, 7.768e-08, -0.9482), (0.1414, 6.131e-08, -0.9871), (2.962, -2.666e-06, -0.6944), (2.962, -2.666e-06, 0.2333), (2.95, -0.1198, 0.2333), (3.023, -0.1344, 0.1125), (3.074, -0.1444, -0.01993), (3.099, -0.1495, -0.1595), (3.099, -0.1495, -0.3016), (3.074, -0.1444, -0.4412), (3.023, -0.1344, -0.5736), (2.95, -0.1198, -0.6944), (2.95, 0.1198, 0.2333), (3.023, 0.1344, 0.1125), (3.074, 0.1444, -0.01993), (3.099, 0.1495, -0.1595), (3.099, 0.1495, -0.3016), (3.074, 0.1444, -0.4412), (3.023, 0.1344, -0.5736), (2.95, 0.1198, -0.6944), (-2.952, -0.1198, 0.2333), (-3.025, -0.1344, 0.1125), (-3.076, -0.1444, -0.01993), (-3.101, -0.1495, -0.1595), (-3.101, -0.1495, -0.3016), (-3.076, -0.1444, -0.4412), (-3.025, -0.1344, -0.5736), (-2.952, -0.1198, -0.6944), (-2.964, -3.403e-07, -0.6944), (-2.964, -3.403e-07, 0.2333), (-2.952, 0.1198, 0.2333), (-3.025, 0.1344, 0.1125), (-3.076, 0.1444, -0.01993), (-3.101, 0.1495, -0.1595), (-3.101, 0.1495, -0.3016), (-3.076, 0.1444, -0.4412), (-3.025, 0.1344, -0.5736), (-2.952, 0.1198, -0.6944), (0.5085, 0.1012, 1.66), (0.5185, 6.435e-08, 1.66), (0.5085, -0.1012, 1.66), (0.479, -0.1984, 1.66), (0.4311, -0.2881, 1.66), (0.3666, -0.3666, 1.66), (0.288, -0.4311, 1.66), (0.1984, -0.479, 1.66), (0.1011, -0.5085, 1.66), (-1.512e-05, -0.5185, 1.66), (-0.1012, -0.5085, 1.66), (-0.1984, -0.479, 1.66), (-0.2881, -0.4311, 1.66), (-0.3667, -0.3666, 1.66), (-0.4311, -0.2881, 1.66), (-0.479, -0.1984, 1.66), (-0.5086, -0.1012, 1.66), (-0.5185, -1.468e-08, 1.66), (-0.5086, 0.1012, 1.66), (-0.479, 0.1984, 1.66), (-0.4311, 0.2881, 1.66), (-0.3667, 0.3666, 1.66), (-0.2881, 0.4311, 1.66), (-0.1984, 0.479, 1.66), (-0.1012, 0.5085, 1.66), (-1.518e-05, 0.5185, 1.66), (0.1011, 0.5085, 1.66), (0.1984, 0.479, 1.66), (0.288, 0.4311, 1.66), (0.3666, 0.3666, 1.66), (0.4311, 0.2881, 1.66), (0.479, 0.1984, 1.66), (0.5745, 0.238, 2.077), (0.6099, 0.1213, 2.077), (0.5171, 0.3455, 2.077), (0.4397, 0.4398, 2.077), (0.3455, 0.5171, 2.077), (0.238, 0.5746, 2.077), (0.1213, 0.61, 2.077), (-1.519e-05, 0.6219, 2.077), (-0.1213, 0.61, 2.077), (-0.238, 0.5746, 2.077), (-0.3455, 0.5171, 2.077), (-0.4398, 0.4398, 2.077), (-0.5171, 0.3455, 2.077), (-0.5746, 0.238, 2.077), (-0.61, 0.1213, 2.077), (-0.6219, -3.473e-08, 2.077), (-0.61, -0.1213, 2.077), (-0.5746, -0.238, 2.077), (-0.5171, -0.3455, 2.077), (-0.4398, -0.4398, 2.077), (-0.3455, -0.5171, 2.077), (-0.238, -0.5746, 2.077), (-0.1213, -0.61, 2.077), (-1.511e-05, -0.6219, 2.077), (0.1213, -0.61, 2.077), (0.238, -0.5746, 2.077), (0.3455, -0.5171, 2.077), (0.4397, -0.4398, 2.077), (0.5171, -0.3455, 2.077), (0.5745, -0.238, 2.077), (0.6099, -0.1213, 2.077), (0.6219, 6.006e-08, 2.077), (0.6146, 0.1223, 2.873), (0.6266, 5.878e-08, 2.873), (0.6146, -0.1223, 2.873), (0.5789, -0.2398, 2.873), (0.521, -0.3481, 2.873), (0.4431, -0.4431, 2.873), (0.3481, -0.521, 2.873), (0.2398, -0.5789, 2.873), (0.1222, -0.6146, 2.873), (-1.509e-05, -0.6266, 2.873), (-0.1223, -0.6146, 2.873), (-0.2398, -0.5789, 2.873), (-0.3482, -0.521, 2.873), (-0.4431, -0.4431, 2.873), (-0.5211, -0.3481, 2.873), (-0.579, -0.2398, 2.873), (-0.6146, -0.1223, 2.873), (-0.6267, -3.674e-08, 2.873), (-0.6146, 0.1223, 2.873), (-0.579, 0.2398, 2.873), (-0.5211, 0.3481, 2.873), (-0.4431, 0.4431, 2.873), (-0.3482, 0.521, 2.873), (-0.2398, 0.5789, 2.873), (-0.1223, 0.6146, 2.873), (-1.517e-05, 0.6266, 2.873), (0.1222, 0.6146, 2.873), (0.2398, 0.5789, 2.873), (0.3481, 0.521, 2.873), (0.4431, 0.4431, 2.873), (0.521, 0.3481, 2.873), (0.5789, 0.2398, 2.873), (0.479, 0.1984, 3.198), (0.5085, 0.1012, 3.198), (0.4311, 0.2881, 3.198), (0.3666, 0.3666, 3.198), (0.288, 0.4311, 3.198), (0.1984, 0.479, 3.198), (0.1011, 0.5085, 3.198), (-1.515e-05, 0.5185, 3.198), (-0.1012, 0.5085, 3.198), (-0.1984, 0.479, 3.198), (-0.2881, 0.4311, 3.198), (-0.3667, 0.3666, 3.198), (-0.4311, 0.2881, 3.198), (-0.479, 0.1984, 3.198), (-0.5086, 0.1012, 3.198), (-0.5185, -1.468e-08, 3.198), (-0.5086, -0.1012, 3.198), (-0.479, -0.1984, 3.198), (-0.4311, -0.2881, 3.198), (-0.3667, -0.3666, 3.198), (-0.2881, -0.4311, 3.198), (-0.1984, -0.479, 3.198), (-0.1012, -0.5085, 3.198), (-1.508e-05, -0.5185, 3.198), (0.1011, -0.5085, 3.198), (0.1984, -0.479, 3.198), (0.288, -0.4311, 3.198), (0.3666, -0.3666, 3.198), (0.4311, -0.2881, 3.198), (0.479, -0.1984, 3.198), (0.5085, -0.1012, 3.198), (0.5185, 6.435e-08, 3.198), (0.5185, 6.435e-08, 3.783), (0.5085, 0.1012, 3.783), (0.5085, -0.1012, 3.783), (0.479, -0.1984, 3.783), (0.4311, -0.2881, 3.783), (0.3666, -0.3666, 3.783), (0.288, -0.4311, 3.783), (0.1984, -0.479, 3.783), (0.1011, -0.5085, 3.783), (-1.506e-05, -0.5185, 3.783), (-0.1012, -0.5085, 3.783), (-0.1984, -0.479, 3.783), (-0.2881, -0.4311, 3.783), (-0.3667, -0.3666, 3.783), (-0.4311, -0.2881, 3.783), (-0.479, -0.1984, 3.783), (-0.5086, -0.1012, 3.783), (-0.5185, -1.468e-08, 3.783), (-0.5086, 0.1012, 3.783), (-0.479, 0.1984, 3.783), (-0.4311, 0.2881, 3.783), (-0.3667, 0.3666, 3.783), (-0.2881, 0.4311, 3.783), (-0.1984, 0.479, 3.783), (-0.1012, 0.5085, 3.783), (-1.513e-05, 0.5185, 3.783), (0.1011, 0.5085, 3.783), (0.1984, 0.479, 3.783), (0.288, 0.4311, 3.783), (0.3666, 0.3666, 3.783), (0.4311, 0.2881, 3.783), (0.479, 0.1984, 3.783), (0.9654, 0.192, 4.255), (0.9094, 0.3767, 4.255), (0.8184, 0.5469, 4.255), (0.696, 0.696, 4.255), (0.5468, 0.8184, 4.255), (0.3767, 0.9094, 4.255), (0.192, 0.9654, 4.255), (-1.512e-05, 0.9843, 4.255), (-0.192, 0.9654, 4.255), (-0.3767, 0.9094, 4.255), (-0.5469, 0.8184, 4.255), (-0.696, 0.696, 4.255), (-0.8184, 0.5469, 4.255), (-0.9094, 0.3767, 4.255), (-0.9654, 0.192, 4.255), (-0.9843, -1.05e-07, 4.255), (-0.9654, -0.192, 4.255), (-0.9094, -0.3767, 4.255), (-0.8184, -0.5469, 4.255), (-0.696, -0.696, 4.255), (-0.5469, -0.8184, 4.255), (-0.3767, -0.9094, 4.255), (-0.192, -0.9654, 4.255), (-1.499e-05, -0.9843, 4.255), (0.192, -0.9654, 4.255), (0.3767, -0.9094, 4.255), (0.5468, -0.8184, 4.255), (0.696, -0.696, 4.255), (0.8184, -0.5469, 4.255), (0.9094, -0.3767, 4.255), (0.9654, -0.192, 4.255), (0.9843, 4.502e-08, 4.255), (0.9821, 4.044e-08, 4.667), (0.9633, 0.1916, 4.667), (0.9633, -0.1916, 4.667), (0.9074, -0.3759, 4.667), (0.8166, -0.5457, 4.667), (0.6945, -0.6945, 4.667), (0.5456, -0.8166, 4.667), (0.3758, -0.9074, 4.667), (0.1916, -0.9633, 4.667), (-1.497e-05, -0.9822, 4.667), (-0.1916, -0.9633, 4.667), (-0.3759, -0.9074, 4.667), (-0.5457, -0.8166, 4.667), (-0.6945, -0.6945, 4.667), (-0.8167, -0.5457, 4.667), (-0.9074, -0.3759, 4.667), (-0.9633, -0.1916, 4.667), (-0.9822, -1.093e-07, 4.667), (-0.9633, 0.1916, 4.667), (-0.9074, 0.3759, 4.667), (-0.8167, 0.5457, 4.667), (-0.6945, 0.6945, 4.667), (-0.5457, 0.8166, 4.667), (-0.3759, 0.9074, 4.667), (-0.1916, 0.9633, 4.667), (-1.51e-05, 0.9822, 4.667), (0.1916, 0.9633, 4.667), (0.3758, 0.9074, 4.667), (0.5456, 0.8166, 4.667), (0.6945, 0.6945, 4.667), (0.8166, 0.5457, 4.667), (0.9074, 0.3759, 4.667), (0.5085, 0.1012, 5.003), (0.479, 0.1984, 5.003), (0.4311, 0.2881, 5.003), (0.3666, 0.3666, 5.003), (0.288, 0.4311, 5.003), (0.1984, 0.479, 5.003), (0.1011, 0.5085, 5.003), (-1.508e-05, 0.5185, 5.003), (-0.1012, 0.5085, 5.003), (-0.1984, 0.479, 5.003), (-0.2881, 0.4311, 5.003), (-0.3667, 0.3666, 5.003), (-0.4311, 0.2881, 5.003), (-0.479, 0.1984, 5.003), (-0.5086, 0.1012, 5.003), (-0.5185, -1.468e-08, 5.003), (-0.5086, -0.1012, 5.003), (-0.479, -0.1984, 5.003), (-0.4311, -0.2881, 5.003), (-0.3667, -0.3666, 5.003), (-0.2881, -0.4311, 5.003), (-0.1984, -0.479, 5.003), (-0.1012, -0.5085, 5.003), (-1.501e-05, -0.5185, 5.003), (0.1011, -0.5085, 5.003), (0.1984, -0.479, 5.003), (0.288, -0.4311, 5.003), (0.3666, -0.3666, 5.003), (0.4311, -0.2881, 5.003), (0.479, -0.1984, 5.003), (0.5085, -0.1012, 5.003), (0.5185, 6.435e-08, 5.003), (0.4051, 8.705e-08, 5.089), (0.3974, 0.07904, 5.089), (0.278, 9.315e-08, 5.152), (0.2727, 0.05424, 5.152), (0.1414, 3.059e-08, 5.191), (0.1387, 0.02759, 5.191), (-1.504e-05, 2.217e-09, 5.204), (0.1306, 0.05412, 5.191), (0.2568, 0.1064, 5.152), (0.3743, 0.155, 5.089), (0.3369, 0.2251, 5.089), (0.2312, 0.1545, 5.152), (0.1176, 0.07857, 5.191), (0.09998, 0.1, 5.191), (0.1966, 0.1966, 5.152), (0.2865, 0.2865, 5.089), (0.2251, 0.3369, 5.089), (0.1544, 0.2312, 5.152), (0.07855, 0.1176, 5.191), (0.0541, 0.1307, 5.191), (0.1064, 0.2569, 5.152), (0.155, 0.3743, 5.089), (0.07903, 0.3974, 5.089), (0.05422, 0.2727, 5.152), (0.02757, 0.1387, 5.191), (-1.505e-05, 0.1414, 5.191), (-1.508e-05, 0.278, 5.152), (-1.505e-05, 0.4052, 5.089), (-0.07906, 0.3974, 5.089), (-0.05426, 0.2727, 5.152), (-0.0276, 0.1387, 5.191), (-0.05413, 0.1307, 5.191), (-0.1064, 0.2569, 5.152), (-0.1551, 0.3743, 5.089), (-0.2251, 0.3369, 5.089), (-0.1545, 0.2312, 5.152), (-0.07858, 0.1176, 5.191), (-0.1, 0.1, 5.191), (-0.1966, 0.1966, 5.152), (-0.2865, 0.2865, 5.089), (-0.3369, 0.2251, 5.089), (-0.2312, 0.1545, 5.152), (-0.1176, 0.07857, 5.191), (-0.1307, 0.05412, 5.191), (-0.2569, 0.1064, 5.152), (-0.3743, 0.155, 5.089), (-0.3974, 0.07904, 5.089), (-0.2727, 0.05424, 5.152), (-0.1387, 0.02759, 5.191), (-0.1414, -5.831e-09, 5.191), (-0.278, -3.798e-08, 5.152), (-0.4052, -3.405e-08, 5.089), (-0.3974, -0.07904, 5.089), (-0.2727, -0.05424, 5.152), (-0.1387, -0.02759, 5.191), (-0.1307, -0.05412, 5.191), (-0.2569, -0.1064, 5.152), (-0.3743, -0.155, 5.089), (-0.3369, -0.2251, 5.089), (-0.2312, -0.1545, 5.152), (-0.1176, -0.07857, 5.191), (-0.1, -0.1, 5.191), (-0.1966, -0.1966, 5.152), (-0.2865, -0.2865, 5.089), (-0.2251, -0.3369, 5.089), (-0.1545, -0.2312, 5.152), (-0.07858, -0.1176, 5.191), (-0.05413, -0.1307, 5.191), (-0.1064, -0.2569, 5.152), (-0.1551, -0.3743, 5.089), (-0.07906, -0.3974, 5.089), (-0.05425, -0.2727, 5.152), (-0.0276, -0.1387, 5.191), (-1.503e-05, -0.1414, 5.191), (-1.499e-05, -0.278, 5.152), (-1.499e-05, -0.4052, 5.089), (0.07903, -0.3974, 5.089), (0.05422, -0.2727, 5.152), (0.02757, -0.1387, 5.191), (0.0541, -0.1307, 5.191), (0.1064, -0.2569, 5.152), (0.155, -0.3743, 5.089), (0.2251, -0.3369, 5.089), (0.1544, -0.2312, 5.152), (0.07855, -0.1176, 5.191), (0.09998, -0.1, 5.191), (0.1966, -0.1966, 5.152), (0.2865, -0.2865, 5.089), (0.3369, -0.2251, 5.089), (0.2312, -0.1545, 5.152), (0.1176, -0.07857, 5.191), (0.1306, -0.05412, 5.191), (0.2568, -0.1064, 5.152), (0.3743, -0.155, 5.089), (0.3974, -0.07904, 5.089), (0.2727, -0.05424, 5.152), (0.1387, -0.02759, 5.191), (0.6362, 0.1266, 3.479), (0.6487, 5.764e-08, 3.479), (0.6362, -0.1266, 3.479), (0.5993, -0.2482, 3.479), (0.5393, -0.3604, 3.479), (0.4587, -0.4587, 3.479), (0.3604, -0.5394, 3.479), (0.2482, -0.5993, 3.479), (0.1265, -0.6362, 3.479), (-1.506e-05, -0.6487, 3.479), (-0.1266, -0.6362, 3.479), (-0.2483, -0.5993, 3.479), (-0.3604, -0.5394, 3.479), (-0.4587, -0.4587, 3.479), (-0.5394, -0.3604, 3.479), (-0.5993, -0.2482, 3.479), (-0.6362, -0.1266, 3.479), (-0.6487, -4.124e-08, 3.479), (-0.6362, 0.1266, 3.479), (-0.5993, 0.2482, 3.479), (-0.5394, 0.3604, 3.479), (-0.4587, 0.4587, 3.479), (-0.3604, 0.5394, 3.479), (-0.2483, 0.5993, 3.479), (-0.1266, 0.6362, 3.479), (-1.514e-05, 0.6487, 3.479), (0.1265, 0.6362, 3.479), (0.2482, 0.5993, 3.479), (0.3604, 0.5394, 3.479), (0.4587, 0.4587, 3.479), (0.5393, 0.3604, 3.479), (0.5993, 0.2482, 3.479), (0.5025, 0.09995, 2.508), (0.5123, 6.599e-08, 2.508), (0.5025, -0.09995, 2.508), (0.4733, -0.1961, 2.508), (0.426, -0.2846, 2.508), (0.3622, -0.3623, 2.508), (0.2846, -0.426, 2.508), (0.196, -0.4733, 2.508), (0.09993, -0.5025, 2.508), (-1.511e-05, -0.5123, 2.508), (-0.09996, -0.5025, 2.508), (-0.1961, -0.4733, 2.508), (-0.2846, -0.426, 2.508), (-0.3623, -0.3623, 2.508), (-0.426, -0.2846, 2.508), (-0.4733, -0.1961, 2.508), (-0.5025, -0.09995, 2.508), (-0.5123, -1.21e-08, 2.508), (-0.5025, 0.09995, 2.508), (-0.4733, 0.1961, 2.508), (-0.426, 0.2846, 2.508), (-0.3623, 0.3623, 2.508), (-0.2846, 0.426, 2.508), (-0.1961, 0.4733, 2.508), (-0.09996, 0.5025, 2.508), (-1.518e-05, 0.5123, 2.508), (0.09993, 0.5025, 2.508), (0.196, 0.4733, 2.508), (0.2846, 0.426, 2.508), (0.3622, 0.3623, 2.508), (0.426, 0.2846, 2.508), (0.4733, 0.1961, 2.508), (0.6642, 0.1321, 0.5615), (0.6772, 5.617e-08, 0.5615), (0.6642, -0.1321, 0.5615), (0.6257, -0.2592, 0.5615), (0.5631, -0.3763, 0.5615), (0.4789, -0.4789, 0.5615), (0.3762, -0.5631, 0.5615), (0.2592, -0.6257, 0.5615), (0.1321, -0.6642, 0.5615), (-1.51e-05, -0.6773, 0.5615), (-0.1321, -0.6642, 0.5615), (-0.2592, -0.6257, 0.5615), (-0.3763, -0.5631, 0.5615), (-0.4789, -0.4789, 0.5615), (-0.5631, -0.3763, 0.5615), (-0.6257, -0.2592, 0.5615), (-0.6643, -0.1321, 0.5615), (-0.6773, -4.707e-08, 0.5615), (-0.6643, 0.1321, 0.5615), (-0.6257, 0.2592, 0.5615), (-0.5631, 0.3763, 0.5615), (-0.4789, 0.4789, 0.5615), (-0.3763, 0.5631, 0.5615), (-0.2592, 0.6257, 0.5615), (-0.1321, 0.6642, 0.5615), (-1.519e-05, 0.6773, 0.5615), (0.1321, 0.6642, 0.5615), (0.2592, 0.6257, 0.5615), (0.3762, 0.5631, 0.5615), (0.4789, 0.4789, 0.5615), (0.5631, 0.3763, 0.5615), (0.6257, 0.2592, 0.5615), (0.6512, 0.1295, 1.221), (0.664, 5.587e-08, 1.221), (0.6512, -0.1295, 1.221), (0.6134, -0.2541, 1.221), (0.5521, -0.3689, 1.221), (0.4695, -0.4695, 1.221), (0.3689, -0.5521, 1.221), (0.2541, -0.6134, 1.221), (0.1295, -0.6512, 1.221), (-1.51e-05, -0.664, 1.221), (-0.1296, -0.6512, 1.221), (-0.2541, -0.6134, 1.221), (-0.3689, -0.5521, 1.221), (-0.4695, -0.4695, 1.221), (-0.5521, -0.3689, 1.221), (-0.6135, -0.2541, 1.221), (-0.6512, -0.1295, 1.221), (-0.664, -4.534e-08, 1.221), (-0.6512, 0.1295, 1.221), (-0.6135, 0.2541, 1.221), (-0.5521, 0.3689, 1.221), (-0.4695, 0.4695, 1.221), (-0.3689, 0.5521, 1.221), (-0.2541, 0.6134, 1.221), (-0.1296, 0.6512, 1.221), (-1.519e-05, 0.664, 1.221), (0.1295, 0.6512, 1.221), (0.2541, 0.6134, 1.221), (0.3689, 0.5521, 1.221), (0.4695, 0.4695, 1.221), (0.5521, 0.3689, 1.221), (0.6134, 0.2541, 1.221), (0.5168, 0.1028, 0.9203), (0.5269, 6.521e-08, 0.9203), (0.5168, -0.1028, 0.9203), (0.4868, -0.2017, 0.9203), (0.4381, -0.2928, 0.9203), (0.3726, -0.3726, 0.9203), (0.2927, -0.4381, 0.9203), (0.2016, -0.4868, 0.9203), (0.1028, -0.5168, 0.9203), (-1.511e-05, -0.5269, 0.9203), (-0.1028, -0.5168, 0.9203), (-0.2017, -0.4868, 0.9203), (-0.2928, -0.4381, 0.9203), (-0.3726, -0.3726, 0.9203), (-0.4382, -0.2928, 0.9203), (-0.4868, -0.2017, 0.9203), (-0.5168, -0.1028, 0.9203), (-0.527, -1.511e-08, 0.9203), (-0.5168, 0.1028, 0.9203), (-0.4868, 0.2017, 0.9203), (-0.4382, 0.2928, 0.9203), (-0.3726, 0.3726, 0.9203), (-0.2928, 0.4381, 0.9203), (-0.2017, 0.4868, 0.9203), (-0.1028, 0.5168, 0.9203), (-1.518e-05, 0.5269, 0.9203), (0.1028, 0.5168, 0.9203), (0.2016, 0.4868, 0.9203), (0.2927, 0.4381, 0.9203), (0.3726, 0.3726, 0.9203), (0.4381, 0.2928, 0.9203), (0.4868, 0.2017, 0.9203), (3.198, 0.2511, -1.203), (3.352, 0.2817, -0.9495), (3.457, 0.3027, -0.672), (3.511, 0.3133, -0.3794), (3.511, 0.3133, -0.08172), (3.457, 0.3027, 0.2109), (3.352, 0.2817, 0.4884), (3.198, 0.2511, 0.7415), (3.198, -0.2511, -1.203), (3.352, -0.2817, -0.9495), (3.457, -0.3027, -0.672), (3.511, -0.3133, -0.3794), (3.511, -0.3133, -0.08172), (3.457, -0.3027, 0.2109), (3.352, -0.2817, 0.4884), (3.198, -0.2511, 0.7415), (3.223, -2.686e-06, 0.7415), (3.38, -2.718e-06, 0.4884), (3.487, -2.5e-06, 0.2109), (3.542, -2.552e-06, -0.08172), (3.542, -2.552e-06, -0.3794), (3.487, -2.5e-06, -0.672), (3.38, -2.718e-06, -0.9495), (3.223, -2.686e-06, -1.203), (-3.175, 0.2434, -1.173), (-3.324, 0.2731, -0.9275), (-3.426, 0.2934, -0.6585), (-3.478, 0.3038, -0.3748), (-3.478, 0.3038, -0.08628), (-3.426, 0.2934, 0.1974), (-3.324, 0.2731, 0.4664), (-3.175, 0.2434, 0.7118), (-3.199, -3.247e-07, 0.7118), (-3.35, -3.482e-07, 0.4664), (-3.455, -4.502e-07, 0.1974), (-3.508, -3.495e-07, -0.08628), (-3.508, -3.495e-07, -0.3748), (-3.455, -4.502e-07, -0.6585), (-3.35, -3.482e-07, -0.9275), (-3.199, -3.247e-07, -1.173), (-3.175, -0.2434, -1.173), (-3.324, -0.2731, -0.9275), (-3.426, -0.2934, -0.6585), (-3.478, -0.3038, -0.3748), (-3.478, -0.3038, -0.08628), (-3.426, -0.2934, 0.1974), (-3.324, -0.2731, 0.4664), (-3.175, -0.2434, 0.7118), (0.006753, -0.4839, -0.01749), (0.1293, -0.4697, -0.05773), (0.2101, -0.4953, -0.1594), (0.2061, -0.4953, -0.3014), (0.1322, -0.4697, -0.3947), (0.007627, -0.4839, -0.4427), (-0.1202, -0.4697, -0.398), (-0.1158, -0.4697, -0.06118), (-0.1929, -0.4953, -0.1628), (-0.1932, -0.4953, -0.2915), (0.001004, -0.51, -0.1594), (0.001004, -0.51, -0.3014), (-0.1237, 0.4707, 0.005347), (-0.1975, 0.4963, -0.0984), (-0.1981, 0.4963, -0.2272), (-0.121, 0.4707, -0.3356), (0.0002579, 0.4849, -0.377), (0.0002579, 0.511, -0.2374), (0.0002579, 0.4849, 0.04425), (0.1234, 0.4707, 0.006726), (0.1991, 0.4963, -0.09702), (0.2, 0.4963, -0.2308), (0.1254, 0.4707, -0.3329)], [], [(52, 0, 402), (0, 1, 401, 402), (400, 401, 1, 2), (399, 400, 2, 3), (398, 399, 3, 4), (396, 397, 11, 12), (12, 11, 14, 13), (11, 10, 15, 14), (10, 9, 16, 15), (9, 8, 17, 16), (8, 7, 18, 17), (7, 6, 19, 18), (6, 5, 20, 19), (5, 4, 21, 20), (4, 3, 22, 21), (3, 2, 23, 22), (2, 1, 24, 23), (1, 0, 25, 24), (0, 52, 25), (25, 52, 26), (24, 25, 26, 27), (23, 24, 27, 28), (22, 23, 28, 29), (21, 22, 29, 30), (20, 21, 30, 31), (19, 20, 31, 32), (18, 19, 32, 33), (17, 18, 33, 34), (16, 17, 34, 35), (15, 16, 35, 36), (14, 15, 36, 37), (13, 14, 37, 38), (38, 37, 40, 39), (37, 36, 41, 40), (36, 35, 42, 41), (35, 34, 43, 42), (34, 33, 44, 43), (33, 32, 45, 44), (32, 31, 46, 45), (31, 30, 47, 46), (30, 29, 48, 47), (29, 28, 49, 48), (28, 27, 50, 49), (27, 26, 51, 50), (26, 52, 51), (51, 52, 53), (50, 51, 53, 54), (49, 50, 54, 55), (48, 49, 55, 56), (47, 48, 56, 57), (46, 47, 57, 58), (45, 46, 58, 59), (44, 45, 59, 60), (43, 44, 60, 61), (42, 43, 61, 62), (41, 42, 62, 63), (40, 41, 63, 64), (39, 40, 64, 65), (65, 64, 67, 66), (64, 63, 68, 67), (63, 62, 69, 68), (62, 61, 70, 69), (61, 60, 71, 70), (60, 59, 72, 71), (59, 58, 73, 72), (58, 57, 74, 73), (57, 56, 75, 74), (56, 55, 76, 75), (55, 54, 77, 76), (54, 53, 78, 77), (53, 52, 78), (78, 52, 79), (77, 78, 79, 80), (76, 77, 80, 81), (75, 76, 81, 82), (74, 75, 82, 83), (73, 74, 83, 84), (72, 73, 84, 85), (71, 72, 85, 86), (70, 71, 86, 87), (69, 70, 87, 88), (68, 69, 88, 89), (67, 68, 89, 90), (66, 67, 90, 91), (91, 90, 93, 92), (90, 89, 94, 93), (89, 88, 95, 94), (88, 87, 96, 95), (87, 86, 97, 96), (85, 84, 99, 98), (84, 83, 100, 99), (83, 82, 101, 100), (82, 81, 102, 101), (81, 80, 103, 102), (80, 79, 104, 103), (79, 52, 104), (104, 52, 105), (103, 104, 105, 106), (102, 103, 106, 107), (101, 102, 107, 108), (100, 101, 108, 109), (99, 100, 109, 110), (98, 99, 110, 111), (96, 97, 112, 113), (95, 96, 113, 114), (94, 95, 114, 115), (93, 94, 115, 116), (92, 93, 116, 117), (117, 116, 119, 118), (116, 115, 120, 119), (115, 114, 121, 120), (114, 113, 122, 121), (113, 112, 123, 122), (112, 111, 124, 123), (111, 110, 125, 124), (110, 109, 126, 125), (109, 108, 127, 126), (108, 107, 128, 127), (107, 106, 129, 128), (106, 105, 130, 129), (105, 52, 130), (130, 52, 131), (129, 130, 131, 132), (128, 129, 132, 133), (127, 128, 133, 134), (126, 127, 134, 135), (125, 126, 135, 136), (124, 125, 136, 137), (123, 124, 137, 138), (122, 123, 138, 139), (121, 122, 139, 140), (120, 121, 140, 141), (119, 120, 141, 142), (118, 119, 142, 143), (143, 142, 145, 144), (142, 141, 146, 145), (141, 140, 147, 146), (140, 139, 148, 147), (139, 138, 149, 148), (138, 137, 150, 149), (137, 136, 151, 150), (136, 135, 152, 151), (135, 134, 153, 152), (134, 133, 154, 153), (133, 132, 155, 154), (132, 131, 156, 155), (131, 52, 156), (156, 52, 157), (155, 156, 157, 158), (154, 155, 158, 159), (153, 154, 159, 160), (152, 153, 160, 161), (151, 152, 161, 162), (150, 151, 162, 163), (149, 150, 163, 164), (148, 149, 164, 165), (147, 148, 165, 166), (146, 147, 166, 167), (145, 146, 167, 168), (144, 145, 168, 169), (169, 168, 171, 170), (168, 167, 172, 171), (167, 166, 173, 172), (166, 165, 174, 173), (165, 164, 175, 174), (164, 163, 176, 175), (163, 162, 177, 176), (162, 161, 178, 177), (161, 160, 179, 178), (160, 159, 180, 179), (159, 158, 181, 180), (158, 157, 182, 181), (157, 52, 182), (182, 52, 183), (181, 182, 183, 184), (180, 181, 184, 185), (179, 180, 185, 186), (178, 179, 186, 187), (177, 178, 187, 188), (176, 177, 188, 189), (175, 176, 189, 190), (174, 175, 190, 191), (173, 174, 191, 192), (172, 173, 192, 193), (171, 172, 193, 194), (170, 171, 194, 195), (195, 194, 197, 196), (187, 186, 199, 198), (186, 185, 200, 199), (185, 184, 201, 200), (184, 183, 202, 201), (183, 52, 202), (202, 52, 203), (201, 202, 203, 204), (200, 201, 204, 205), (199, 200, 205, 206), (198, 199, 206, 207), (196, 197, 214, 215), (215, 214, 217, 216), (214, 213, 218, 217), (213, 212, 219, 218), (212, 211, 220, 219), (211, 210, 221, 220), (210, 209, 222, 221), (209, 208, 223, 222), (208, 207, 224, 223), (207, 206, 225, 224), (206, 205, 226, 225), (205, 204, 227, 226), (204, 203, 228, 227), (203, 52, 228), (228, 52, 229), (227, 228, 229, 230), (226, 227, 230, 231), (225, 226, 231, 232), (224, 225, 232, 233), (223, 224, 233, 234), (222, 223, 234, 235), (221, 222, 235, 236), (220, 221, 236, 237), (219, 220, 237, 238), (218, 219, 238, 239), (217, 218, 239, 240), (216, 217, 240, 241), (241, 240, 243, 242), (240, 239, 244, 243), (239, 238, 245, 244), (238, 237, 246, 245), (237, 236, 247, 246), (236, 235, 248, 247), (235, 234, 249, 248), (234, 233, 250, 249), (233, 232, 251, 250), (232, 231, 252, 251), (231, 230, 253, 252), (230, 229, 254, 253), (229, 52, 254), (254, 52, 255), (253, 254, 255, 256), (252, 253, 256, 257), (251, 252, 257, 258), (250, 251, 258, 259), (249, 250, 259, 260), (248, 249, 260, 261), (247, 248, 261, 262), (246, 247, 262, 263), (245, 246, 263, 264), (244, 245, 264, 265), (243, 244, 265, 266), (242, 243, 266, 267), (267, 266, 269, 268), (266, 265, 270, 269), (265, 264, 271, 270), (264, 263, 272, 271), (263, 262, 273, 272), (262, 261, 274, 273), (261, 260, 275, 274), (260, 259, 276, 275), (259, 258, 277, 276), (258, 257, 278, 277), (257, 256, 279, 278), (256, 255, 280, 279), (255, 52, 280), (280, 52, 281), (279, 280, 281, 282), (278, 279, 282, 283), (277, 278, 283, 284), (276, 277, 284, 285), (275, 276, 285, 286), (274, 275, 286, 287), (273, 274, 287, 288), (272, 273, 288, 289), (271, 272, 289, 290), (270, 271, 290, 291), (269, 270, 291, 292), (268, 269, 292, 293), (293, 292, 295, 294), (292, 291, 296, 295), (291, 290, 297, 296), (287, 286, 299, 298), (286, 285, 300, 299), (285, 284, 301, 300), (284, 283, 302, 301), (283, 282, 303, 302), (282, 281, 304, 303), (281, 52, 304), (304, 52, 305), (303, 304, 305, 306), (302, 303, 306, 307), (301, 302, 307, 308), (300, 301, 308, 309), (299, 300, 309, 310), (298, 299, 310, 311), (296, 297, 314, 315), (295, 296, 315, 316), (294, 295, 316, 317), (317, 316, 319, 318), (316, 315, 320, 319), (315, 314, 321, 320), (314, 313, 322, 321), (313, 312, 323, 322), (312, 311, 324, 323), (311, 310, 325, 324), (310, 309, 326, 325), (309, 308, 327, 326), (308, 307, 328, 327), (307, 306, 329, 328), (306, 305, 330, 329), (305, 52, 330), (330, 52, 331), (329, 330, 331, 332), (328, 329, 332, 333), (327, 328, 333, 334), (326, 327, 334, 335), (325, 326, 335, 336), (324, 325, 336, 337), (323, 324, 337, 338), (322, 323, 338, 339), (321, 322, 339, 340), (320, 321, 340, 341), (319, 320, 341, 342), (318, 319, 342, 343), (343, 342, 345, 344), (342, 341, 346, 345), (341, 340, 347, 346), (340, 339, 348, 347), (339, 338, 349, 348), (338, 337, 350, 349), (337, 336, 351, 350), (336, 335, 352, 351), (335, 334, 353, 352), (334, 333, 354, 353), (333, 332, 355, 354), (332, 331, 356, 355), (331, 52, 356), (356, 52, 357), (355, 356, 357, 358), (354, 355, 358, 359), (353, 354, 359, 360), (352, 353, 360, 361), (351, 352, 361, 362), (350, 351, 362, 363), (349, 350, 363, 364), (348, 349, 364, 365), (347, 348, 365, 366), (346, 347, 366, 367), (345, 346, 367, 368), (344, 345, 368, 369), (369, 368, 371, 370), (368, 367, 372, 371), (367, 366, 373, 372), (366, 365, 374, 373), (365, 364, 375, 374), (364, 363, 376, 375), (363, 362, 377, 376), (362, 361, 378, 377), (361, 360, 379, 378), (360, 359, 380, 379), (359, 358, 381, 380), (358, 357, 382, 381), (357, 52, 382), (382, 52, 383), (381, 382, 383, 384), (380, 381, 384, 385), (379, 380, 385, 386), (378, 379, 386, 387), (377, 378, 387, 388), (376, 377, 388, 389), (375, 376, 389, 390), (374, 375, 390, 391), (373, 374, 391, 392), (372, 373, 392, 393), (371, 372, 393, 394), (370, 371, 394, 395), (395, 394, 397, 396), (387, 386, 399, 398), (386, 385, 400, 399), (385, 384, 401, 400), (384, 383, 402, 401), (383, 52, 402), (398, 4, 420, 403), (11, 397, 404, 413), (387, 398, 403, 412), (397, 394, 405, 404), (394, 393, 406, 405), (393, 392, 407, 406), (392, 391, 408, 407), (391, 390, 409, 408), (390, 389, 410, 409), (389, 388, 411, 410), (388, 387, 412, 411), (10, 11, 413, 414), (9, 10, 414, 415), (8, 9, 415, 416), (7, 8, 416, 417), (6, 7, 417, 418), (5, 6, 418, 419), (4, 5, 419, 420), (214, 197, 430, 421), (213, 214, 421, 422), (212, 213, 422, 423), (211, 212, 423, 424), (210, 211, 424, 425), (209, 210, 425, 426), (208, 209, 426, 427), (207, 208, 427, 428), (198, 207, 428, 429), (187, 198, 429, 438), (197, 194, 431, 430), (194, 193, 432, 431), (193, 192, 433, 432), (192, 191, 434, 433), (191, 190, 435, 434), (190, 189, 436, 435), (189, 188, 437, 436), (188, 187, 438, 437), (439, 470, 471, 472), (470, 469, 473, 471), (469, 468, 474, 473), (468, 467, 475, 474), (467, 466, 476, 475), (466, 465, 477, 476), (465, 464, 478, 477), (464, 463, 479, 478), (463, 462, 480, 479), (462, 461, 481, 480), (461, 460, 482, 481), (460, 459, 483, 482), (459, 458, 484, 483), (458, 457, 485, 484), (457, 456, 486, 485), (456, 455, 487, 486), (455, 454, 488, 487), (454, 453, 489, 488), (453, 452, 490, 489), (452, 451, 491, 490), (451, 450, 492, 491), (450, 449, 493, 492), (449, 448, 494, 493), (448, 447, 495, 494), (447, 446, 496, 495), (446, 445, 497, 496), (445, 444, 498, 497), (444, 443, 499, 498), (443, 442, 500, 499), (442, 441, 501, 500), (441, 440, 502, 501), (440, 439, 472, 502), (503, 534, 535, 536), (534, 533, 537, 535), (533, 532, 538, 537), (532, 531, 539, 538), (531, 530, 540, 539), (530, 529, 541, 540), (529, 528, 542, 541), (528, 527, 543, 542), (527, 526, 544, 543), (526, 525, 545, 544), (525, 524, 546, 545), (524, 523, 547, 546), (523, 522, 548, 547), (522, 521, 549, 548), (521, 520, 550, 549), (520, 519, 551, 550), (519, 518, 552, 551), (518, 517, 553, 552), (517, 516, 554, 553), (516, 515, 555, 554), (515, 514, 556, 555), (514, 513, 557, 556), (513, 512, 558, 557), (512, 511, 559, 558), (511, 510, 560, 559), (510, 509, 561, 560), (509, 508, 562, 561), (508, 507, 563, 562), (507, 506, 564, 563), (506, 505, 565, 564), (505, 504, 566, 565), (504, 503, 536, 566), (568, 598, 600, 599), (598, 597, 601, 600), (597, 596, 602, 601), (596, 595, 603, 602), (595, 594, 604, 603), (594, 593, 605, 604), (593, 592, 606, 605), (592, 591, 607, 606), (591, 590, 608, 607), (590, 589, 609, 608), (589, 588, 610, 609), (588, 587, 611, 610), (587, 586, 612, 611), (586, 585, 613, 612), (585, 584, 614, 613), (584, 583, 615, 614), (583, 582, 616, 615), (582, 581, 617, 616), (581, 580, 618, 617), (580, 579, 619, 618), (579, 578, 620, 619), (578, 577, 621, 620), (577, 576, 622, 621), (576, 575, 623, 622), (575, 574, 624, 623), (574, 573, 625, 624), (573, 572, 626, 625), (572, 571, 627, 626), (571, 570, 628, 627), (570, 569, 629, 628), (569, 567, 630, 629), (567, 568, 599, 630), (630, 599, 632, 631), (629, 630, 631, 633), (628, 629, 633, 634), (627, 628, 634, 635), (626, 627, 635, 636), (625, 626, 636, 637), (624, 625, 637, 638), (623, 624, 638, 639), (622, 623, 639, 640), (621, 622, 640, 641), (620, 621, 641, 642), (619, 620, 642, 643), (618, 619, 643, 644), (617, 618, 644, 645), (616, 617, 645, 646), (615, 616, 646, 647), (614, 615, 647, 648), (613, 614, 648, 649), (612, 613, 649, 650), (611, 612, 650, 651), (610, 611, 651, 652), (609, 610, 652, 653), (608, 609, 653, 654), (607, 608, 654, 655), (606, 607, 655, 656), (605, 606, 656, 657), (604, 605, 657, 658), (603, 604, 658, 659), (602, 603, 659, 660), (601, 602, 660, 661), (600, 601, 661, 662), (599, 600, 662, 632), (632, 662, 664, 663), (662, 661, 665, 664), (661, 660, 666, 665), (660, 659, 667, 666), (659, 658, 668, 667), (658, 657, 669, 668), (657, 656, 670, 669), (656, 655, 671, 670), (655, 654, 672, 671), (654, 653, 673, 672), (653, 652, 674, 673), (652, 651, 675, 674), (651, 650, 676, 675), (650, 649, 677, 676), (649, 648, 678, 677), (648, 647, 679, 678), (647, 646, 680, 679), (646, 645, 681, 680), (645, 644, 682, 681), (644, 643, 683, 682), (643, 642, 684, 683), (642, 641, 685, 684), (641, 640, 686, 685), (640, 639, 687, 686), (639, 638, 688, 687), (638, 637, 689, 688), (637, 636, 690, 689), (636, 635, 691, 690), (635, 634, 692, 691), (634, 633, 693, 692), (633, 631, 694, 693), (631, 632, 663, 694), (695, 694, 663, 696), (697, 695, 696, 698), (699, 697, 698, 700), (701, 699, 700), (701, 700, 702), (700, 698, 703, 702), (698, 696, 704, 703), (696, 663, 664, 704), (704, 664, 665, 705), (703, 704, 705, 706), (702, 703, 706, 707), (701, 702, 707), (701, 707, 708), (707, 706, 709, 708), (706, 705, 710, 709), (705, 665, 666, 710), (710, 666, 667, 711), (709, 710, 711, 712), (708, 709, 712, 713), (701, 708, 713), (701, 713, 714), (713, 712, 715, 714), (712, 711, 716, 715), (711, 667, 668, 716), (716, 668, 669, 717), (715, 716, 717, 718), (714, 715, 718, 719), (701, 714, 719), (701, 719, 720), (719, 718, 721, 720), (718, 717, 722, 721), (717, 669, 670, 722), (722, 670, 671, 723), (721, 722, 723, 724), (720, 721, 724, 725), (701, 720, 725), (701, 725, 726), (725, 724, 727, 726), (724, 723, 728, 727), (723, 671, 672, 728), (728, 672, 673, 729), (727, 728, 729, 730), (726, 727, 730, 731), (701, 726, 731), (701, 731, 732), (731, 730, 733, 732), (730, 729, 734, 733), (729, 673, 674, 734), (734, 674, 675, 735), (733, 734, 735, 736), (732, 733, 736, 737), (701, 732, 737), (701, 737, 738), (737, 736, 739, 738), (736, 735, 740, 739), (735, 675, 676, 740), (740, 676, 677, 741), (739, 740, 741, 742), (738, 739, 742, 743), (701, 738, 743), (701, 743, 744), (743, 742, 745, 744), (742, 741, 746, 745), (741, 677, 678, 746), (746, 678, 679, 747), (745, 746, 747, 748), (744, 745, 748, 749), (701, 744, 749), (701, 749, 750), (749, 748, 751, 750), (748, 747, 752, 751), (747, 679, 680, 752), (752, 680, 681, 753), (751, 752, 753, 754), (750, 751, 754, 755), (701, 750, 755), (701, 755, 756), (755, 754, 757, 756), (754, 753, 758, 757), (753, 681, 682, 758), (758, 682, 683, 759), (757, 758, 759, 760), (756, 757, 760, 761), (701, 756, 761), (701, 761, 762), (761, 760, 763, 762), (760, 759, 764, 763), (759, 683, 684, 764), (764, 684, 685, 765), (763, 764, 765, 766), (762, 763, 766, 767), (701, 762, 767), (701, 767, 768), (767, 766, 769, 768), (766, 765, 770, 769), (765, 685, 686, 770), (770, 686, 687, 771), (769, 770, 771, 772), (768, 769, 772, 773), (701, 768, 773), (701, 773, 774), (773, 772, 775, 774), (772, 771, 776, 775), (771, 687, 688, 776), (776, 688, 689, 777), (775, 776, 777, 778), (774, 775, 778, 779), (701, 774, 779), (701, 779, 780), (779, 778, 781, 780), (778, 777, 782, 781), (777, 689, 690, 782), (782, 690, 691, 783), (781, 782, 783, 784), (780, 781, 784, 785), (701, 780, 785), (701, 785, 786), (785, 784, 787, 786), (784, 783, 788, 787), (783, 691, 692, 788), (788, 692, 693, 789), (787, 788, 789, 790), (786, 787, 790, 791), (701, 786, 791), (701, 791, 699), (791, 790, 697, 699), (790, 789, 695, 697), (789, 693, 694, 695), (536, 792, 793, 566), (792, 568, 567, 793), (566, 793, 794, 565), (793, 567, 569, 794), (565, 794, 795, 564), (794, 569, 570, 795), (564, 795, 796, 563), (795, 570, 571, 796), (563, 796, 797, 562), (796, 571, 572, 797), (562, 797, 798, 561), (797, 572, 573, 798), (561, 798, 799, 560), (798, 573, 574, 799), (560, 799, 800, 559), (799, 574, 575, 800), (559, 800, 801, 558), (800, 575, 576, 801), (558, 801, 802, 557), (801, 576, 577, 802), (557, 802, 803, 556), (802, 577, 578, 803), (556, 803, 804, 555), (803, 578, 579, 804), (555, 804, 805, 554), (804, 579, 580, 805), (554, 805, 806, 553), (805, 580, 581, 806), (553, 806, 807, 552), (806, 581, 582, 807), (552, 807, 808, 551), (807, 582, 583, 808), (551, 808, 809, 550), (808, 583, 584, 809), (550, 809, 810, 549), (809, 584, 585, 810), (549, 810, 811, 548), (810, 585, 586, 811), (548, 811, 812, 547), (811, 586, 587, 812), (547, 812, 813, 546), (812, 587, 588, 813), (546, 813, 814, 545), (813, 588, 589, 814), (545, 814, 815, 544), (814, 589, 590, 815), (544, 815, 816, 543), (815, 590, 591, 816), (543, 816, 817, 542), (816, 591, 592, 817), (542, 817, 818, 541), (817, 592, 593, 818), (541, 818, 819, 540), (818, 593, 594, 819), (540, 819, 820, 539), (819, 594, 595, 820), (539, 820, 821, 538), (820, 595, 596, 821), (538, 821, 822, 537), (821, 596, 597, 822), (537, 822, 823, 535), (822, 597, 598, 823), (535, 823, 792, 536), (823, 598, 568, 792), (472, 824, 825, 502), (824, 503, 504, 825), (502, 825, 826, 501), (825, 504, 505, 826), (501, 826, 827, 500), (826, 505, 506, 827), (500, 827, 828, 499), (827, 506, 507, 828), (499, 828, 829, 498), (828, 507, 508, 829), (498, 829, 830, 497), (829, 508, 509, 830), (497, 830, 831, 496), (830, 509, 510, 831), (496, 831, 832, 495), (831, 510, 511, 832), (495, 832, 833, 494), (832, 511, 512, 833), (494, 833, 834, 493), (833, 512, 513, 834), (493, 834, 835, 492), (834, 513, 514, 835), (492, 835, 836, 491), (835, 514, 515, 836), (491, 836, 837, 490), (836, 515, 516, 837), (490, 837, 838, 489), (837, 516, 517, 838), (489, 838, 839, 488), (838, 517, 518, 839), (488, 839, 840, 487), (839, 518, 519, 840), (487, 840, 841, 486), (840, 519, 520, 841), (486, 841, 842, 485), (841, 520, 521, 842), (485, 842, 843, 484), (842, 521, 522, 843), (484, 843, 844, 483), (843, 522, 523, 844), (483, 844, 845, 482), (844, 523, 524, 845), (482, 845, 846, 481), (845, 524, 525, 846), (481, 846, 847, 480), (846, 525, 526, 847), (480, 847, 848, 479), (847, 526, 527, 848), (479, 848, 849, 478), (848, 527, 528, 849), (478, 849, 850, 477), (849, 528, 529, 850), (477, 850, 851, 476), (850, 529, 530, 851), (476, 851, 852, 475), (851, 530, 531, 852), (475, 852, 853, 474), (852, 531, 532, 853), (474, 853, 854, 473), (853, 532, 533, 854), (473, 854, 855, 471), (854, 533, 534, 855), (471, 855, 824, 472), (855, 534, 503, 824), (12, 856, 857, 396), (396, 857, 858, 395), (395, 858, 859, 370), (370, 859, 860, 369), (369, 860, 861, 344), (344, 861, 862, 343), (343, 862, 863, 318), (318, 863, 864, 317), (317, 864, 865, 294), (294, 865, 866, 293), (293, 866, 867, 268), (268, 867, 868, 267), (267, 868, 869, 242), (242, 869, 870, 241), (241, 870, 871, 216), (216, 871, 872, 215), (215, 872, 873, 196), (196, 873, 874, 195), (195, 874, 875, 170), (170, 875, 876, 169), (169, 876, 877, 144), (144, 877, 878, 143), (143, 878, 879, 118), (118, 879, 880, 117), (117, 880, 881, 92), (92, 881, 882, 91), (91, 882, 883, 66), (66, 883, 884, 65), (65, 884, 885, 39), (39, 885, 886, 38), (38, 886, 887, 13), (13, 887, 856, 12), (888, 439, 440, 889), (889, 440, 441, 890), (890, 441, 442, 891), (891, 442, 443, 892), (892, 443, 444, 893), (893, 444, 445, 894), (894, 445, 446, 895), (895, 446, 447, 896), (896, 447, 448, 897), (897, 448, 449, 898), (898, 449, 450, 899), (899, 450, 451, 900), (900, 451, 452, 901), (901, 452, 453, 902), (902, 453, 454, 903), (903, 454, 455, 904), (904, 455, 456, 905), (905, 456, 457, 906), (906, 457, 458, 907), (907, 458, 459, 908), (908, 459, 460, 909), (909, 460, 461, 910), (910, 461, 462, 911), (911, 462, 463, 912), (912, 463, 464, 913), (913, 464, 465, 914), (914, 465, 466, 915), (915, 466, 467, 916), (916, 467, 468, 917), (917, 468, 469, 918), (918, 469, 470, 919), (919, 470, 439, 888), (856, 920, 921, 857), (920, 888, 889, 921), (857, 921, 922, 858), (921, 889, 890, 922), (858, 922, 923, 859), (922, 890, 891, 923), (859, 923, 924, 860), (923, 891, 892, 924), (860, 924, 925, 861), (924, 892, 893, 925), (861, 925, 926, 862), (925, 893, 894, 926), (862, 926, 927, 863), (926, 894, 895, 927), (863, 927, 928, 864), (927, 895, 896, 928), (864, 928, 929, 865), (928, 896, 897, 929), (865, 929, 930, 866), (929, 897, 898, 930), (866, 930, 931, 867), (930, 898, 899, 931), (867, 931, 932, 868), (931, 899, 900, 932), (868, 932, 933, 869), (932, 900, 901, 933), (869, 933, 934, 870), (933, 901, 902, 934), (870, 934, 935, 871), (934, 902, 903, 935), (871, 935, 936, 872), (935, 903, 904, 936), (872, 936, 937, 873), (936, 904, 905, 937), (873, 937, 938, 874), (937, 905, 906, 938), (874, 938, 939, 875), (938, 906, 907, 939), (875, 939, 940, 876), (939, 907, 908, 940), (876, 940, 941, 877), (940, 908, 909, 941), (877, 941, 942, 878), (941, 909, 910, 942), (878, 942, 943, 879), (942, 910, 911, 943), (879, 943, 944, 880), (943, 911, 912, 944), (880, 944, 945, 881), (944, 912, 913, 945), (881, 945, 946, 882), (945, 913, 914, 946), (882, 946, 947, 883), (946, 914, 915, 947), (883, 947, 948, 884), (947, 915, 916, 948), (884, 948, 949, 885), (948, 916, 917, 949), (885, 949, 950, 886), (949, 917, 918, 950), (886, 950, 951, 887), (950, 918, 919, 951), (887, 951, 920, 856), (951, 919, 888, 920), (420, 419, 953, 952), (419, 418, 954, 953), (418, 417, 955, 954), (417, 416, 956, 955), (416, 415, 957, 956), (415, 414, 958, 957), (414, 413, 959, 958), (411, 412, 960, 961), (410, 411, 961, 962), (409, 410, 962, 963), (408, 409, 963, 964), (407, 408, 964, 965), (406, 407, 965, 966), (405, 406, 966, 967), (404, 405, 967, 968), (412, 403, 975, 960), (413, 404, 968, 959), (403, 420, 952, 975), (974, 975, 952, 953), (973, 974, 953, 954), (972, 973, 954, 955), (971, 972, 955, 956), (970, 971, 956, 957), (969, 970, 957, 958), (968, 969, 958, 959), (967, 966, 969, 968), (966, 965, 970, 969), (965, 964, 971, 970), (964, 963, 972, 971), (963, 962, 973, 972), (962, 961, 974, 973), (961, 960, 975, 974), (437, 438, 976, 977), (436, 437, 977, 978), (435, 436, 978, 979), (434, 435, 979, 980), (433, 434, 980, 981), (432, 433, 981, 982), (431, 432, 982, 983), (430, 431, 983, 984), (438, 429, 991, 976), (429, 428, 992, 991), (428, 427, 993, 992), (427, 426, 994, 993), (426, 425, 995, 994), (425, 424, 996, 995), (424, 423, 997, 996), (423, 422, 998, 997), (422, 421, 999, 998), (421, 430, 984, 999), (983, 982, 985, 984), (982, 981, 986, 985), (981, 980, 987, 986), (980, 979, 988, 987), (979, 978, 989, 988), (978, 977, 990, 989), (977, 976, 991, 990), (990, 991, 992, 993), (989, 990, 993, 994), (988, 989, 994, 995), (987, 988, 995, 996), (986, 987, 996, 997), (985, 986, 997, 998), (984, 985, 998, 999), (314, 297, 1000, 1001), (313, 314, 1001, 1002), (312, 313, 1002, 1003), (311, 312, 1003, 1004), (298, 311, 1004, 1005), (287, 298, 1005, 1006), (297, 290, 1007, 1000), (290, 289, 1008, 1007), (289, 288, 1009, 1008), (288, 287, 1006, 1009), (1000, 1010, 1002, 1001), (1010, 1011, 1003, 1002), (1011, 1005, 1004, 1003), (1009, 1006, 1005, 1011), (1008, 1009, 1011, 1010), (1007, 1008, 1010, 1000), (95, 114, 1012, 1018), (113, 114, 1012, 1013), (112, 113, 1013, 1014), (112, 97, 1017, 1014), (111, 112, 1014, 1015), (98, 111, 1015, 1016), (85, 98, 1016, 1022), (97, 86, 1021, 1017), (88, 95, 1018, 1019), (87, 88, 1019, 1020), (86, 87, 1020, 1021), (86, 85, 1022, 1021), (1021, 1022, 1016, 1017), (1017, 1016, 1015, 1014)])
me_sphere.polygons.foreach_set('use_smooth', [True] * 1054)
me_sphere.polygons.foreach_set('material_index', [0, 0, 0, 0, 0, 0, 0, 0, 0, 0, 0, 0, 0, 0, 0, 0, 0, 0, 0, 0, 0, 0, 0, 0, 0, 0, 0, 0, 0, 0, 0, 0, 0, 0, 0, 0, 0, 0, 0, 0, 0, 0, 0, 0, 0, 0, 0, 0, 0, 0, 0, 0, 0, 0, 0, 0, 0, 0, 0, 0, 0, 0, 0, 0, 0, 0, 0, 0, 0, 0, 0, 0, 0, 0, 0, 0, 0, 0, 0, 0, 0, 0, 0, 0, 0, 0, 0, 0, 0, 0, 0, 0, 0, 0, 0, 0, 0, 0, 0, 0, 0, 0, 0, 0, 0, 0, 0, 0, 0, 0, 0, 0, 0, 0, 0, 0, 0, 0, 0, 0, 0, 0, 0, 0, 0, 0, 0, 0, 0, 0, 0, 0, 0, 0, 0, 0, 0, 0, 0, 0, 0, 0, 0, 0, 0, 0, 0, 0, 0, 0, 0, 0, 0, 0, 0, 0, 0, 0, 0, 0, 0, 0, 0, 0, 0, 0, 0, 0, 0, 0, 0, 0, 0, 0, 0, 0, 0, 0, 0, 0, 0, 0, 0, 0, 0, 0, 0, 0, 0, 0, 0, 0, 0, 0, 0, 0, 0, 0, 0, 0, 0, 0, 0, 0, 0, 0, 0, 0, 0, 0, 0, 0, 0, 0, 0, 0, 0, 0, 0, 0, 0, 0, 0, 0, 0, 0, 0, 0, 0, 0, 0, 0, 0, 0, 0, 0, 0, 0, 0, 0, 0, 0, 0, 0, 0, 0, 0, 0, 0, 0, 0, 0, 0, 0, 0, 0, 0, 0, 0, 0, 0, 0, 0, 0, 0, 0, 0, 0, 0, 0, 0, 0, 0, 0, 0, 0, 0, 0, 0, 0, 0, 0, 0, 0, 0, 0, 0, 0, 0, 0, 0, 0, 0, 0, 0, 0, 0, 0, 0, 0, 0, 0, 0, 0, 0, 0, 0, 0, 0, 0, 0, 0, 0, 0, 0, 0, 0, 0, 0, 0, 0, 0, 0, 0, 0, 0, 0, 0, 0, 0, 0, 0, 0, 0, 0, 0, 0, 0, 0, 0, 0, 0, 0, 0, 0, 0, 0, 0, 0, 0, 0, 0, 0, 0, 0, 0, 0, 0, 0, 0, 0, 0, 0, 0, 0, 0, 0, 0, 0, 0, 0, 0, 0, 0, 0, 0, 0, 0, 0, 0, 0, 0, 0, 0, 0, 0, 0, 0, 0, 0, 0, 0, 0, 0, 0, 0, 0, 0, 0, 0, 0, 0, 0, 0, 0, 0, 0, 0, 0, 0, 0, 0, 0, 0, 0, 0, 1, 1, 1, 1, 1, 1, 1, 1, 1, 1, 1, 1, 1, 1, 1, 1, 1, 1, 1, 1, 1, 1, 1, 1, 1, 1, 1, 1, 1, 1, 1, 1, 1, 1, 1, 1, 1, 1, 1, 1, 1, 1, 1, 1, 1, 1, 1, 1, 1, 1, 1, 1, 1, 1, 1, 1, 1, 1, 1, 1, 1, 1, 1, 1, 0, 0, 0, 0, 0, 0, 0, 0, 0, 0, 0, 0, 0, 0, 0, 0, 0, 0, 0, 0, 0, 0, 0, 0, 0, 0, 0, 0, 0, 0, 0, 0, 0, 0, 0, 0, 0, 0, 0, 0, 0, 0, 0, 0, 0, 0, 0, 0, 0, 0, 0, 0, 0, 0, 0, 0, 0, 0, 0, 0, 0, 0, 0, 0, 0, 0, 0, 0, 0, 0, 0, 0, 0, 0, 0, 0, 0, 0, 0, 0, 0, 0, 0, 0, 0, 0, 0, 0, 0, 0, 0, 0, 0, 0, 0, 0, 0, 0, 0, 0, 0, 0, 0, 0, 0, 0, 0, 0, 0, 0, 0, 0, 0, 0, 0, 0, 0, 0, 0, 0, 0, 0, 0, 0, 0, 0, 0, 0, 0, 0, 0, 0, 0, 0, 0, 0, 0, 0, 0, 0, 0, 0, 0, 0, 0, 0, 0, 0, 0, 0, 0, 0, 0, 0, 0, 0, 0, 0, 0, 0, 0, 0, 0, 0, 0, 0, 0, 0, 0, 0, 0, 0, 0, 0, 0, 0, 0, 0, 0, 0, 0, 0, 0, 0, 0, 0, 0, 0, 0, 0, 0, 0, 0, 0, 0, 0, 0, 0, 0, 0, 0, 0, 0, 0, 0, 0, 0, 0, 0, 0, 0, 0, 0, 0, 0, 0, 0, 0, 0, 0, 0, 0, 0, 0, 1, 1, 1, 1, 1, 1, 1, 1, 1, 1, 1, 1, 1, 1, 1, 1, 1, 1, 1, 1, 1, 1, 1, 1, 1, 1, 1, 1, 1, 1, 1, 1, 1, 1, 1, 1, 1, 1, 1, 1, 1, 1, 1, 1, 1, 1, 1, 1, 1, 1, 1, 1, 1, 1, 1, 1, 1, 1, 1, 1, 1, 1, 1, 1, 1, 1, 1, 1, 1, 1, 1, 1, 1, 1, 1, 1, 1, 1, 1, 1, 1, 1, 1, 1, 1, 1, 1, 1, 1, 1, 1, 1, 1, 1, 1, 1, 1, 1, 1, 1, 1, 1, 1, 1, 1, 1, 1, 1, 1, 1, 1, 1, 1, 1, 1, 1, 1, 1, 1, 1, 1, 1, 1, 1, 1, 1, 1, 1, 0, 0, 0, 0, 0, 0, 0, 0, 0, 0, 0, 0, 0, 0, 0, 0, 0, 0, 0, 0, 0, 0, 0, 0, 0, 0, 0, 0, 0, 0, 0, 0, 1, 1, 1, 1, 1, 1, 1, 1, 1, 1, 1, 1, 1, 1, 1, 1, 1, 1, 1, 1, 1, 1, 1, 1, 1, 1, 1, 1, 1, 1, 1, 1, 1, 1, 1, 1, 1, 1, 1, 1, 1, 1, 1, 1, 1, 1, 1, 1, 1, 1, 1, 1, 1, 1, 1, 1, 1, 1, 1, 1, 1, 1, 1, 1, 1, 1, 1, 1, 1, 1, 1, 1, 1, 1, 1, 1, 1, 1, 1, 1, 1, 1, 1, 1, 1, 1, 1, 1, 1, 1, 1, 1, 1, 1, 1, 1, 0, 0, 0, 0, 0, 0, 0, 0, 0, 0, 0, 0, 0, 0, 0, 0, 0, 0, 0, 0, 0, 0, 0, 0, 0, 0, 0, 0, 0, 0, 0, 0, 0, 0, 0, 0, 0, 0, 0, 0, 0, 0, 0, 0, 0, 0, 0, 0, 0, 0, 0, 0, 0, 0, 0, 0, 0, 0, 0, 0, 0, 0, 0, 0, 0, 0, 0, 0, 0, 0, 0, 0, 0, 0, 0, 0, 0, 0, 0, 0, 0, 0, 0, 0, 0, 0, 0, 0, 0, 0, 0, 0, 0, 0])
me_sphere.materials.append(mat_ouro)
me_sphere.materials.append(mat_madeira)
me_sphere.use_remesh_preserve_volume = False
me_sphere.use_remesh_preserve_attributes = False
me_sphere.use_mirror_vertex_groups = False
me_sphere.update()
me_circle = bpy.data.meshes.new('Circle')
me_circle.from_pydata([(-0.0001939, 0.01077, -0.6075), (0.01122, 0.01974, -0.6075), (0.06883, 0.01138, -0.6075), (0.09858, -3.475e-05, -0.6075), (0.06883, -0.01145, -0.6075), (0.01122, -0.0198, -0.6075), (-0.0001939, -0.01006, -0.6075), (-0.01161, -0.0198, -0.6075), (-0.06806, -0.01145, -0.6075), (-0.09897, -3.479e-05, -0.6075), (-0.06806, 0.01138, -0.6075), (-0.01161, 0.01974, -0.6075), (-0.01421, 0.02415, 1.834), (-0.08329, 0.01392, 1.834), (-0.1211, -4.927e-05, 1.834), (-0.08329, -0.01402, 1.834), (-0.01421, -0.02424, 1.834), (-0.0002373, -0.02612, 1.834), (0.01373, -0.02424, 1.834), (0.08424, -0.01402, 1.834), (0.1206, -4.921e-05, 1.834), (0.08424, 0.01392, 1.834), (0.01373, 0.02415, 1.834), (-0.0002373, 0.02591, 1.834), (-0.01001, 0.01703, -1.035), (-0.05871, 0.009821, -1.035), (-0.08538, -2.591e-05, -1.035), (-0.05871, -0.009873, -1.035), (-0.01001, -0.01708, -1.035), (-0.0001673, -0.008678, -1.035), (0.009679, -0.01708, -1.035), (0.05938, -0.009873, -1.035), (0.08504, -2.587e-05, -1.035), (0.05938, 0.009821, -1.035), (0.009679, 0.01703, -1.035), (-0.0001673, 0.009296, -1.035), (-0.0001078, 0.005999, -1.354), (0.006235, 0.01098, -1.354), (0.03825, 0.006337, -1.354), (0.05478, -6.032e-06, -1.354), (0.03825, -0.006349, -1.354), (0.006235, -0.01099, -1.354), (-0.0001078, -0.00558, -1.354), (-0.006451, -0.01099, -1.354), (-0.03782, -0.006349, -1.354), (-0.055, -6.055e-06, -1.354), (-0.03782, 0.006337, -1.354), (-0.006451, 0.01098, -1.354), (-2.563e-05, 7.113e-05, -1.503), (-0.0001503, 5.269e-05, -1.503), (-0.0002185, 2.748e-05, -1.503), (-0.0001503, 2.283e-06, -1.503), (-2.563e-05, -1.617e-05, -1.503), (-4.286e-07, -1.836e-05, -1.503), (2.477e-05, -1.617e-05, -1.503), (0.000152, 2.283e-06, -1.503), (0.0002177, 2.748e-05, -1.503), (0.000152, 5.269e-05, -1.503), (2.477e-05, 7.113e-05, -1.503), (-4.286e-07, 7.356e-05, -1.503), (-0.0002373, 0.02591, 2.665), (0.01373, 0.02415, 2.665), (0.08424, 0.01392, 2.665), (0.1206, -4.921e-05, 2.665), (0.08424, -0.01402, 2.665), (0.01373, -0.02424, 2.665), (-0.0002373, -0.02612, 2.665), (-0.01421, -0.02424, 2.665), (-0.08329, -0.01402, 2.665), (-0.1211, -4.927e-05, 2.665), (-0.08329, 0.01392, 2.665), (-0.01421, 0.02415, 2.665)], [], [(11, 0, 23, 12), (11, 10, 13, 12), (10, 9, 14, 13), (9, 8, 15, 14), (8, 7, 16, 15), (7, 6, 17, 16), (6, 5, 18, 17), (5, 4, 19, 18), (4, 3, 20, 19), (3, 2, 21, 20), (2, 1, 22, 21), (1, 0, 23, 22), (0, 11, 24, 35), (10, 11, 24, 25), (9, 10, 25, 26), (8, 9, 26, 27), (7, 8, 27, 28), (6, 7, 28, 29), (5, 6, 29, 30), (4, 5, 30, 31), (3, 4, 31, 32), (2, 3, 32, 33), (1, 2, 33, 34), (0, 1, 34, 35), (35, 34, 37, 36), (34, 33, 38, 37), (33, 32, 39, 38), (32, 31, 40, 39), (31, 30, 41, 40), (30, 29, 42, 41), (29, 28, 43, 42), (28, 27, 44, 43), (27, 26, 45, 44), (26, 25, 46, 45), (25, 24, 47, 46), (35, 24, 47, 36), (36, 47, 48, 59), (46, 47, 48, 49), (45, 46, 49, 50), (44, 45, 50, 51), (43, 44, 51, 52), (42, 43, 52, 53), (41, 42, 53, 54), (40, 41, 54, 55), (39, 40, 55, 56), (38, 39, 56, 57), (37, 38, 57, 58), (36, 37, 58, 59), (22, 23, 60, 61), (21, 22, 61, 62), (20, 21, 62, 63), (19, 20, 63, 64), (18, 19, 64, 65), (17, 18, 65, 66), (16, 17, 66, 67), (15, 16, 67, 68), (14, 15, 68, 69), (13, 14, 69, 70), (12, 13, 70, 71), (12, 23, 60, 71)])
me_circle.materials.append(mat_material_002)
me_circle.use_remesh_preserve_volume = False
me_circle.use_remesh_preserve_attributes = False
me_circle.use_mirror_vertex_groups = False
me_circle.update()

# ---- objects
ob_plane_001 = bpy.data.objects.new('Plane.001', me_plane_003)
ob_plane = bpy.data.objects.new('Plane', me_plane_002)
ob_icosphere_001 = bpy.data.objects.new('Icosphere.001', me_icosphere)
ob_icosphere = bpy.data.objects.new('Icosphere', me_icosphere)
ob_punho = bpy.data.objects.new('punho', me_sphere)
ob_lamina = bpy.data.objects.new('lamina', me_circle)
ob_lamp = bpy.data.objects.new('Lamp', light_lamp)
ob_camera = bpy.data.objects.new('Camera', cam_camera)

# ---- transforms, parenting, visibility, modifiers, constraints
ob_plane_001.location = (0.4933, -0.5641, 5.692)
ob_plane_001.rotation_euler = (0.0, -0.0, 0.7369)
ob_plane_001.scale = (3.577, 3.577, 3.577)
ob_plane_001.lineart.crease_threshold = 0.0
ob_plane.location = (0.003887, -0.004749, -0.006234)
ob_plane.rotation_euler = (0.0, -0.0, 0.7207)
ob_plane.scale = (3.443, 3.443, 3.443)
ob_plane.lineart.crease_threshold = 0.0
ob_icosphere_001.location = (0.4262, -0.9317, 1.115)
ob_icosphere_001.rotation_euler = (1.494, -1.131, 0.2594)
ob_icosphere_001.scale = (0.0146, 0.0146, 0.009487)
ob_icosphere_001.lineart.crease_threshold = 0.0
ob_icosphere.location = (0.4455, -1.031, 1.118)
ob_icosphere.rotation_euler = (1.494, -1.131, 0.2594)
ob_icosphere.scale = (0.0146, 0.0146, 0.009422)
ob_icosphere.lineart.crease_threshold = 0.0
ob_punho.location = (0.4216, -0.9849, 1.123)
ob_punho.rotation_euler = (-0.07706, -1.131, 0.2594)
ob_punho.scale = (0.07046, 0.07046, 0.07046)
ob_punho.lineart.crease_threshold = 0.0
ob_lamina.location = (1.294, -0.8313, 0.7078)
ob_lamina.rotation_euler = (-0.07706, -1.131, 0.2594)
ob_lamina.scale = (0.3487, 0.3487, 0.3487)
ob_lamina.lineart.crease_threshold = 0.0
ob_lamp.location = (1.396, -4.888, 5.157)
ob_lamp.rotation_euler = (0.7202, -0.5619, 0.7524)
ob_lamp.lock_rotations_4d = False
ob_lamp.empty_display_type = 'ARROWS'
ob_lamp.color = (0.0, 0.0, 0.0, 0.0)
ob_lamp.lineart.crease_threshold = 0.0
ob_camera.location = (2.622, -2.672, 0.9073)
ob_camera.rotation_euler = (1.585, 0.004287, 0.7811)
ob_camera.lock_rotations_4d = False
ob_camera.empty_display_type = 'ARROWS'
ob_camera.color = (0.0, 0.0, 0.0, 0.0)
ob_camera.display_type = 'WIRE'
ob_camera.lineart.crease_threshold = 0.0

# ---- collection membership
col_collection_1.objects.link(ob_plane_001)
col_collection_1.objects.link(ob_plane)
col_collection_1.objects.link(ob_icosphere_001)
col_collection_1.objects.link(ob_icosphere)
col_collection_1.objects.link(ob_punho)
col_collection_1.objects.link(ob_lamina)
col_collection_1.objects.link(ob_lamp)
col_collection_1.objects.link(ob_camera)

# ---- scene / render settings (as saved in the file)
scene.camera = ob_camera
scene.frame_start = 1; scene.frame_end = 250; scene.frame_set(1)
scene.render.engine = 'BLENDER_EEVEE_NEXT'
scene.render.image_settings.color_mode = 'RGB'
scene.render.image_settings.compression = 90
scene.render.dither_intensity = 0.0
scene.render.bake_margin = 2
scene.render.bake_bias = 0.0
scene.cycles.use_denoising = False
scene.cycles.samples = 10
scene.cycles.sampling_pattern = 'TABULATED_SOBOL'
scene.cycles.light_sampling_threshold = 0.0
scene.cycles.use_adaptive_sampling = False
scene.cycles.use_light_tree = False
scene.cycles.blur_glossy = 0.0
scene.cycles.volume_bounces = 1
scene.cycles.pixel_filter_type = 'GAUSSIAN'
scene.cycles.sample_clamp_indirect = 0.0
scene.view_settings.view_transform = 'Standard'
bpy.context.view_layer.update()
